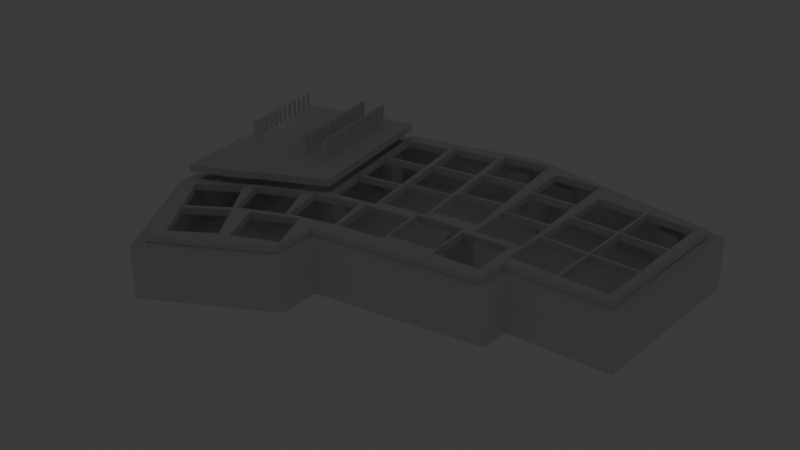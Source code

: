 # Source: Case_Plate.blend  (saved by Blender 4.0.36; exported with 4.5.12 LTS)
import bpy
from mathutils import Matrix  # noqa: F401  (used for matrix-valued properties, if any)

bpy.ops.wm.read_factory_settings(use_empty=True)
scene = bpy.context.scene
scene.name = 'Scene'

# ---- collections
col_collection = bpy.data.collections.new('Collection'); scene.collection.children.link(col_collection)

# ---- world
world_world = bpy.data.worlds.new('World'); scene.world = world_world
world_world.use_nodes = True; world_world.node_tree.nodes.clear()
_N = world_world.node_tree.nodes; _L = world_world.node_tree.links
n0 = _N.new('ShaderNodeOutputWorld'); n0.name = 'World Output'; n0.location = (300, 300)
n1 = _N.new('ShaderNodeBackground'); n1.name = 'Background'; n1.location = (10, 300)
n1.inputs[0].default_value = (0.05088, 0.05088, 0.05088, 1.0)
_L.new(n1.outputs[0], n0.inputs[0])
n0.is_active_output = True
world_world.color = (0.05088, 0.05088, 0.05088)
world_world.use_sun_shadow = False
world_world.sun_shadow_jitter_overblur = 0.0

# ---- lights
light_point = bpy.data.lights.new('Point', 'POINT')
light_point.transmission_factor = 0.0
light_point.use_soft_falloff = False
light_point.shadow_maximum_resolution = 0.006
light_point.use_absolute_resolution = True

# ---- meshes
me_cube_001 = bpy.data.meshes.new('Cube.001')
me_cube_001.from_pydata([(0.1891, -0.4831, -1.0), (0.1891, -0.4831, 1.0), (0.484, -0.6667, -1.0), (0.484, -0.6667, 1.0), (0.6637, -0.3315, -1.0), (0.6637, -0.3315, 1.0), (-0.02408, 0.4785, -1.0), (-0.02408, 0.4785, 1.0), (-0.5862, 0.3749, -1.0), (-0.5862, 0.3749, 1.0), (-0.5757, -0.1455, -1.0), (-0.5757, -0.1455, 1.0), (-0.2874, -0.1573, -1.0), (-0.2874, -0.1573, 1.0), (-0.2853, -0.2562, -1.0), (-0.2853, -0.2562, 1.0), (0.1932, -0.3386, -1.0), (0.1932, -0.3386, 1.0), (-0.5588, -0.1212, 1.0), (-0.5588, 0.03139, 1.0), (-0.5588, 0.03987, 1.0), (-0.5588, 0.1924, 1.0), (-0.5588, 0.2009, 1.0), (-0.4234, -0.1212, 1.0), (-0.4159, -0.1212, 1.0), (-0.4234, 0.03139, 1.0), (-0.4234, 0.03987, 1.0), (-0.4159, 0.03987, 1.0), (-0.4159, 0.03139, 1.0), (-0.5588, 0.3535, 1.0), (-0.4159, 0.1924, 1.0), (-0.4234, 0.1924, 1.0), (-0.4234, 0.2009, 1.0), (-0.2805, -0.1212, 1.0), (-0.2805, -0.06007, 1.0), (-0.2805, 0.03139, 1.0), (-0.2805, 0.03987, 1.0), (-0.4159, 0.3535, 1.0), (-0.4159, 0.2009, 1.0), (-0.4234, 0.3535, 1.0), (-0.273, -0.04666, 1.0), (-0.2426, -0.04907, 1.0), (-0.2805, 0.101, 1.0), (-0.2636, 0.1055, 1.0), (-0.2631, 0.114, 1.0), (-0.2805, 0.1924, 1.0), (-0.2805, 0.2009, 1.0), (-0.2536, 0.2662, 1.0), (-0.2531, 0.2746, 1.0), (-0.2805, 0.3535, 1.0), (-0.2437, 0.4268, 1.0), (-0.209, 0.1097, 1.0), (-0.1186, 0.2555, 1.0), (-0.1181, 0.264, 1.0), (-0.1086, 0.4162, 1.0), (-0.06366, 0.452, 1.0), (-0.2095, 0.1013, 1.0), (0.3216, -0.5193, 1.0), (0.3495, -0.5303, 1.0), (0.4617, -0.6156, 1.0), (0.5374, -0.4891, 1.0), (0.6196, -0.352, 1.0), (0.5439, -0.4784, 1.0), (0.1979, -0.4572, 1.0), (0.3271, -0.3551, 1.0), (0.3273, -0.3366, 1.0), (0.3767, -0.3799, 1.0), (0.424, -0.3851, 1.0), (0.4252, -0.4038, 1.0), (0.4316, -0.3931, 1.0), (0.4439, -0.3348, 1.0), (0.462, -0.3425, 1.0), (0.253, -0.3179, 1.0), (0.2916, -0.3166, 1.0), (0.3003, -0.3231, 1.0), (0.3243, -0.1686, 1.0), (0.3554, -0.1837, 1.0), (0.4791, -0.2457, 1.0), (0.5073, -0.2666, 1.0), (-0.2616, -0.226, 1.0), (-0.1254, -0.2184, 1.0), (-0.1265, -0.2366, 1.0), (-0.1207, -0.1429, 1.0), (0.03646, -0.1055, 1.0), (0.02416, -0.1304, 1.0), (0.01456, -0.2334, 1.0), (0.01762, -0.2566, 1.0), (-0.1131, -0.1423, 1.0), (-0.1201, -0.2174, 1.0), (0.1517, -0.2778, 1.0), (0.193, -0.1317, 1.0), (0.1705, -0.1267, 1.0), (0.1602, -0.2797, 1.0), (0.2915, -0.132, 1.0), (-0.2521, -0.0738, 1.0), (-0.1921, -0.05304, 1.0), (-0.198, -0.07807, 1.0), (-0.138, -0.05731, 1.0), (-0.1171, -0.08445, 1.0), (-0.1285, 0.09489, 1.0), (-0.128, 0.1033, 1.0), (-0.1223, -0.01807, 1.0), (-0.1059, -0.06571, 1.0), (0.0177, -0.06458, 1.0), (0.01179, -0.0393, 1.0), (-0.02306, 0.1203, 1.0), (-0.02202, 0.1287, 1.0), (-0.1034, 0.133, 1.0), (-0.1024, 0.1414, 1.0), (-0.08355, 0.2925, 1.0), (-0.02986, 0.284, 1.0), (-0.02881, 0.2924, 1.0), (-0.0825, 0.3009, 1.0), (0.03888, 0.08611, 1.0), (0.04006, 0.09448, 1.0), (0.03063, 0.1118, 1.0), (0.03168, 0.1202, 1.0), (0.05157, 0.2797, 1.0), (0.06241, 0.2535, 1.0), (0.02871, -0.08165, 1.0), (0.09243, 0.07655, 1.0), (0.09361, 0.08492, 1.0), (0.06124, 0.2452, 1.0), (0.05052, 0.2713, 1.0), (0.1514, -0.08845, 1.0), (0.1581, -0.1055, 1.0), (0.1816, 0.04478, 1.0), (0.1829, 0.05312, 1.0), (0.1726, 0.06224, 1.0), (0.1738, 0.07061, 1.0), (0.08359, 0.4042, 1.0), (0.07041, 0.4307, 1.0), (0.2064, 0.2034, 1.0), (0.2078, 0.2117, 1.0), (0.195, 0.2213, 1.0), (0.1961, 0.2297, 1.0), (0.2313, 0.362, 1.0), (0.2173, 0.3804, 1.0), (0.315, 0.01828, 1.0), (0.3163, 0.02663, 1.0), (0.3646, 0.3355, 1.0), (0.3398, 0.1769, 1.0), (0.3411, 0.1852, 1.0), (-0.5588, -0.1212, -1.0), (-0.5588, 0.03139, -1.0), (-0.5588, 0.03987, -1.0), (-0.5588, 0.1924, -1.0), (-0.5588, 0.2009, -1.0), (-0.4234, 0.03139, -1.0), (-0.4159, -0.1212, -1.0), (-0.4234, -0.1212, -1.0), (-0.4234, 0.03987, -1.0), (-0.4159, 0.03987, -1.0), (-0.4159, 0.03139, -1.0), (-0.5588, 0.3535, -1.0), (-0.4234, 0.1924, -1.0), (-0.4159, 0.1924, -1.0), (-0.4234, 0.2009, -1.0), (-0.4234, 0.3535, -1.0), (-0.4159, 0.2009, -1.0), (-0.2805, -0.1212, -1.0), (-0.2805, 0.03139, -1.0), (-0.2805, 0.03987, -1.0), (-0.2805, -0.02971, -1.0), (-0.4159, 0.3535, -1.0), (-0.2536, 0.2662, -1.0), (-0.2531, 0.2746, -1.0), (-0.2636, 0.1055, -1.0), (-0.2631, 0.114, -1.0), (-0.2805, 0.1924, -1.0), (-0.2805, 0.2009, -1.0), (-0.2805, 0.3535, -1.0), (-0.2437, 0.4268, -1.0), (-0.1821, 0.1076, -1.0), (-0.1826, 0.09915, -1.0), (-0.1181, 0.264, -1.0), (-0.06366, 0.452, -1.0), (-0.1086, 0.4162, -1.0), (-0.1186, 0.2555, -1.0), (-0.2426, -0.04907, -1.0), (-0.2674, 0.04458, -1.0), (-0.273, -0.04666, -1.0), (0.3216, -0.5193, -1.0), (0.3495, -0.5303, -1.0), (0.4617, -0.6156, -1.0), (0.6196, -0.352, -1.0), (0.5439, -0.4784, -1.0), (0.5374, -0.4891, -1.0), (0.1979, -0.4572, -1.0), (0.3767, -0.3799, -1.0), (0.424, -0.3851, -1.0), (0.4252, -0.4038, -1.0), (0.4316, -0.3931, -1.0), (0.4667, -0.3345, -1.0), (0.4439, -0.3348, -1.0), (0.3745, -0.3603, -1.0), (0.253, -0.3179, -1.0), (0.2916, -0.3166, -1.0), (0.3003, -0.3231, -1.0), (0.5073, -0.2666, -1.0), (0.4791, -0.2457, -1.0), (0.3554, -0.1837, -1.0), (0.3243, -0.1686, -1.0), (-0.2616, -0.226, -1.0), (-0.1254, -0.2184, -1.0), (-0.1265, -0.2366, -1.0), (-0.1201, -0.2174, -1.0), (0.01456, -0.2334, -1.0), (0.01762, -0.2566, -1.0), (0.03646, -0.1055, -1.0), (0.02416, -0.1304, -1.0), (0.1602, -0.2797, -1.0), (0.1517, -0.2778, -1.0), (0.193, -0.1317, -1.0), (0.1705, -0.1267, -1.0), (0.2915, -0.132, -1.0), (-0.2521, -0.0738, -1.0), (-0.138, -0.05731, -1.0), (-0.1342, 0.003646, -1.0), (-0.1223, -0.01807, -1.0), (-0.1171, -0.08445, -1.0), (-0.1285, 0.09489, -1.0), (-0.128, 0.1033, -1.0), (-0.1034, 0.133, -1.0), (-0.1024, 0.1414, -1.0), (0.0177, -0.06458, -1.0), (0.01179, -0.0393, -1.0), (-0.1059, -0.06571, -1.0), (-0.08355, 0.2925, -1.0), (-0.0825, 0.3009, -1.0), (0.02871, -0.08165, -1.0), (0.03888, 0.08611, -1.0), (0.04006, 0.09448, -1.0), (0.03063, 0.1118, -1.0), (0.03168, 0.1202, -1.0), (0.06241, 0.2535, -1.0), (0.06124, 0.2452, -1.0), (0.05052, 0.2713, -1.0), (0.05157, 0.2797, -1.0), (0.05858, 0.3359, -1.0), (0.1514, -0.08845, -1.0), (0.1581, -0.1055, -1.0), (0.1829, 0.05312, -1.0), (0.1738, 0.07061, -1.0), (0.1816, 0.04478, -1.0), (0.1726, 0.06224, -1.0), (0.07041, 0.4307, -1.0), (0.07511, 0.3439, -1.0), (0.08359, 0.4042, -1.0), (0.2064, 0.2034, -1.0), (0.2078, 0.2117, -1.0), (0.195, 0.2213, -1.0), (0.1961, 0.2297, -1.0), (0.2173, 0.3804, -1.0), (0.2313, 0.362, -1.0), (0.315, 0.01828, -1.0), (0.3163, 0.02663, -1.0), (0.3646, 0.3355, -1.0), (0.3398, 0.1769, -1.0), (0.3411, 0.1852, -1.0), (0.6508, -0.3556, 1.0), (0.3739, 0.3364, -1.0), (0.3497, 0.185, 1.0), (0.5313, -0.27, 1.0), (0.3799, 0.374, 1.0), (0.3799, 0.374, -1.0), (0.3497, 0.185, -1.0), (0.3493, 0.1824, -1.0), (0.3739, 0.3364, 1.0), (0.3493, 0.1824, 1.0), (0.2984, -0.1362, -1.0), (0.2984, -0.1362, 1.0), (0.3735, 0.3337, -1.0), (0.4825, -0.2351, -1.0), (0.6508, -0.3556, -1.0), (0.5313, -0.27, -1.0), (0.3735, 0.3337, 1.0), (0.4827, -0.2352, 1.0)], [], [(4, 5, 260, 274), (2, 3, 1, 0), (7, 6, 8, 9), (9, 8, 10, 11), (11, 10, 12, 13), (13, 12, 14, 15), (15, 14, 16, 17), (0, 1, 17, 16), (38, 37, 39, 32, 31, 26, 20, 19, 25, 23, 24, 28, 35, 34, 40, 43, 42, 36, 27, 30, 45, 46), (99, 100, 51, 56), (48, 47, 52, 53), (60, 62, 69, 68), (71, 70, 67, 69), (82, 80, 88, 87), (96, 95, 41, 94), (114, 113, 120, 121), (121, 120, 128, 127, 132, 133, 136, 137, 135, 134, 129), (122, 134, 135, 118, 123, 116, 106, 105, 115, 114), (111, 110, 123, 117), (133, 132, 141, 142), (149, 160, 163, 181, 179, 216, 203, 205, 204, 206, 207, 210, 209, 208, 212, 211, 197, 198, 195, 189, 196, 188, 0, 16, 14, 12, 10, 8, 6, 246, 176, 229, 238, 237, 228, 224, 234, 233, 223, 219, 218, 221, 222, 178, 175, 177, 172, 166, 165, 168, 173, 174, 167, 180, 162, 169, 156, 159, 170, 171, 164, 158, 154, 147, 157, 155, 146, 145, 144, 143, 150, 148, 153), (178, 165, 166, 175), (152, 162, 180, 181, 163, 161, 153, 148, 144, 145, 151, 155, 157, 158, 164, 159, 156), (192, 186, 187, 191), (193, 192, 190, 194), (222, 221, 174, 173), (258, 249, 250, 259), (116, 123, 237, 234), (234, 224, 108, 106, 116), (228, 109, 108, 224), (237, 123, 110, 109, 228), (135, 137, 253, 252), (118, 135, 252, 235), (247, 248, 130, 118, 235), (253, 137, 130, 248), (69, 62, 186, 192), (193, 199, 78, 71, 69, 192), (185, 61, 78, 199), (62, 61, 185, 186), (124, 128, 245, 240), (103, 124, 240, 225), (231, 113, 103, 225), (245, 128, 120, 113, 231), (58, 59, 184, 183), (191, 68, 58, 183), (187, 60, 68, 191), (59, 60, 187, 184), (79, 81, 205, 203), (216, 94, 79, 203), (220, 98, 96, 94, 216), (204, 205, 81, 80, 82, 98, 220), (179, 181, 40, 41, 95, 97, 217), (180, 167, 43, 40, 181), (174, 221, 99, 56, 43, 167), (210, 207, 85, 84, 119, 230), (88, 85, 207, 206), (227, 102, 87, 88, 206), (230, 119, 102, 227), (251, 129, 134), (232, 121, 243), (236, 114, 232), (251, 122, 236), (121, 129, 243), (232, 114, 121), (236, 122, 114), (251, 134, 122), (129, 251, 243), (255, 215, 93, 138), (215, 241, 125, 93), (241, 244, 126, 125), (244, 255, 138, 126), (90, 92, 211, 213), (92, 73, 197, 211), (73, 75, 202, 197), (75, 90, 213, 202), (214, 212, 89, 91), (212, 208, 86, 89), (208, 209, 83, 86), (209, 214, 91, 83), (196, 72, 63, 188), (200, 194, 70, 77), (189, 66, 64, 72, 196), (63, 57, 182, 188), (194, 190, 67, 70), (190, 195, 65, 67), (195, 198, 74, 65), (198, 201, 76, 74), (201, 200, 77, 76), (141, 132, 249, 258), (132, 127, 242, 249), (127, 139, 256, 242), (139, 141, 258, 256), (254, 136, 133, 250), (259, 250, 133, 142), (259, 142, 140, 257), (229, 176, 55, 112), (176, 246, 131, 55), (246, 239, 117, 131), (238, 111, 117), (239, 238, 117), (238, 229, 112, 111), (140, 136, 254, 257), (189, 182, 57, 66), (233, 115, 105, 107, 223), (115, 233, 226, 104), (104, 226, 219, 101), (107, 101, 219, 223), (148, 150, 23, 25), (150, 143, 18, 23), (143, 144, 19, 18), (144, 148, 25, 19), (146, 155, 31, 21), (155, 151, 26, 31), (151, 145, 20, 26), (145, 146, 21, 20), (157, 147, 22, 32), (147, 154, 29, 22), (154, 158, 39, 29), (158, 157, 32, 39), (162, 152, 27, 36), (156, 27, 152), (169, 30, 156), (169, 42, 45), (162, 36, 42), (156, 30, 27), (169, 45, 30), (169, 162, 42), (164, 171, 49, 37), (171, 170, 46, 49), (170, 159, 38, 46), (159, 164, 37, 38), (165, 178, 52, 47), (178, 222, 100, 52), (222, 173, 51, 100), (173, 168, 44, 51), (168, 165, 47, 44), (172, 177, 54, 50), (177, 175, 53, 54), (175, 166, 48, 53), (166, 172, 50, 48), (153, 161, 35, 28), (161, 163, 34, 35), (163, 160, 33, 34), (160, 149, 24, 33), (149, 153, 28, 24), (253, 248, 246, 6, 265, 261, 257, 254), (80, 81, 79, 94, 41, 40, 34, 33, 24, 23, 18, 19, 20, 21, 31, 32, 22, 29, 39, 37, 49, 46, 45, 42, 43, 56, 51, 44, 47, 48, 50, 54, 53, 52, 100, 99, 97, 95, 96, 98, 82, 87, 102, 119, 103, 113, 114, 115, 104, 101, 107, 105, 106, 108, 109, 110, 111, 112, 55, 131, 7, 9, 11, 13, 15, 17, 1, 63, 72, 64, 65, 74, 73, 92, 89, 86, 83, 84, 85, 88), (130, 131, 117, 123, 118), (248, 247, 239, 246), (7, 264, 265, 6), (245, 231, 232, 243, 251, 252, 253, 254, 250, 249, 242), (199, 193, 194, 200, 275, 274, 2, 0, 188, 182, 189, 195, 190, 192, 191, 183, 184, 187, 186, 185), (127, 128, 124, 103, 119, 84, 83, 91, 89, 92, 90, 75, 73, 74, 76, 77, 271, 93, 125, 126, 138, 139), (235, 252, 251, 236, 232, 231, 225, 240, 245, 242, 256, 255, 244, 241, 215, 270, 200, 201, 198, 197, 202, 213, 211, 212, 214, 209, 210, 230, 227, 206, 204, 220, 216, 179, 217, 218, 219, 226, 233, 234, 237, 238, 239, 247), (259, 215, 255, 256, 258), (141, 139, 138, 93, 142), (68, 69, 67, 65, 64, 66, 57, 63, 1, 3, 260, 263, 77, 70, 71, 78, 61, 62, 60, 59, 58), (218, 217, 97, 99, 221), (275, 200, 273), (263, 277, 271, 77), (271, 269, 142, 93), (267, 270, 215, 259), (270, 273, 200), (269, 262, 142), (276, 268, 140), (272, 266, 259, 257), (274, 275, 4), (274, 260, 3, 2), (263, 260, 5), (261, 272, 257), (266, 267, 259), (262, 276, 140, 142), (268, 264, 7, 131, 130, 137, 136, 140), (277, 273, 270, 271), (275, 273, 277, 263), (5, 4, 275, 263), (271, 270, 267, 269), (266, 272, 276, 262), (276, 272, 261, 265, 264, 268), (269, 267, 266, 262)])
_uv = me_cube_001.uv_layers.new(name='UVMap')
_uv.uv.foreach_set('vector', [0.375, 0.5, 0.625, 0.5, 0.625, 0.5179, 0.375, 0.5179, 0.375, 0.75, 0.625, 0.75, 0.625, 1.0, 0.375, 1.0, 0.625, 0.25, 0.375, 0.25, 0.375, 0.25, 0.625, 0.25, 0.625, 0.25, 0.375, 0.25, 0.375, 0.25, 0.625, 0.25, 0.625, 0.25, 0.375, 0.25, 0.375, 0.25, 0.625, 0.25, 0.625, 0.25, 0.375, 0.25, 0.375, 0.25, 0.625, 0.25, 0.625, 0.25, 0.375, 0.25, 0.375, 0.25, 0.625, 0.25, 0.375, 1.0, 0.625, 1.0, 0.625, 0.25, 0.375, 0.25, 0.625, 0.2546, 0.625, 0.2521, 0.625, 0.252, 0.625, 0.2544, 0.625, 0.2544, 0.625, 0.2537, 0.625, 0.2505, 0.625, 0.2505, 0.625, 0.2536, 0.625, 0.2505, 0.625, 0.2506, 0.625, 0.2537, 0.625, 0.2581, 0.625, 0.2551, 0.625, 0.2559, 0.625, 0.2597, 0.625, 0.259, 0.625, 0.2583, 0.625, 0.2539, 0.625, 0.2546, 0.625, 0.2586, 0.625, 0.2585, 0.625, 0.2667, 0.625, 0.2667, 0.625, 0.2622, 0.625, 0.2622, 0.625, 0.2576, 0.625, 0.2578, 0.625, 0.2621, 0.625, 0.2617, 0.625, 0.6337, 0.625, 0.6244, 0.625, 0.6002, 0.625, 0.6159, 0.625, 0.5303, 0.625, 0.5256, 0.625, 0.594, 0.625, 0.6002, 0.625, 0.2588, 0.625, 0.252, 0.625, 0.2523, 0.625, 0.2595, 0.625, 0.2581, 0.625, 0.2598, 0.625, 0.2572, 0.625, 0.2556, 0.625, 0.2775, 0.625, 0.278, 0.625, 0.2813, 0.625, 0.2806, 0.625, 0.2806, 0.625, 0.2813, 0.625, 0.2828, 0.625, 0.2832, 0.625, 0.2685, 0.625, 0.2678, 0.625, 0.2551, 0.625, 0.2536, 0.625, 0.267, 0.625, 0.2676, 0.625, 0.2818, 0.625, 0.267, 0.625, 0.2676, 0.625, 0.267, 0.625, 0.2664, 0.625, 0.2649, 0.625, 0.2753, 0.625, 0.2721, 0.625, 0.2724, 0.625, 0.2758, 0.625, 0.2775, 0.625, 0.2623, 0.625, 0.2628, 0.625, 0.2649, 0.625, 0.2643, 0.625, 0.2678, 0.625, 0.2685, 0.625, 0.2546, 0.625, 0.2545, 0.375, 0.2506, 0.375, 0.2521, 0.375, 0.2563, 0.375, 0.2559, 0.375, 0.2572, 0.375, 0.2556, 0.375, 0.2501, 0.375, 0.2508, 0.375, 0.252, 0.375, 0.2523, 0.375, 0.2587, 0.375, 0.2788, 0.375, 0.2808, 0.375, 0.2542, 0.375, 0.2838, 0.375, 0.2897, 0.375, 0.5089, 0.375, 0.524, 0.375, 0.5808, 0.375, 0.6088, 0.375, 0.4683, 0.375, 0.8773, 0.375, 1.0, 0.375, 0.25, 0.375, 0.25, 0.375, 0.25, 0.375, 0.25, 0.375, 0.25, 0.375, 0.25, 0.375, 0.2521, 0.375, 0.2515, 0.375, 0.2607, 0.375, 0.2643, 0.375, 0.2649, 0.375, 0.2612, 0.375, 0.2672, 0.375, 0.2753, 0.375, 0.2758, 0.375, 0.2674, 0.375, 0.2663, 0.375, 0.266, 0.375, 0.2667, 0.375, 0.2667, 0.375, 0.2621, 0.375, 0.2617, 0.375, 0.2533, 0.375, 0.2507, 0.375, 0.2576, 0.375, 0.2578, 0.375, 0.2598, 0.375, 0.2636, 0.375, 0.2636, 0.375, 0.2597, 0.375, 0.2589, 0.375, 0.2583, 0.375, 0.2586, 0.375, 0.2546, 0.375, 0.2546, 0.375, 0.2585, 0.375, 0.254, 0.375, 0.2521, 0.375, 0.252, 0.375, 0.2506, 0.375, 0.2507, 0.375, 0.2544, 0.375, 0.2544, 0.375, 0.2507, 0.375, 0.2505, 0.375, 0.2505, 0.375, 0.2501, 0.375, 0.2505, 0.375, 0.2536, 0.375, 0.2537, 0.375, 0.2621, 0.375, 0.2578, 0.375, 0.2576, 0.375, 0.2617, 0.375, 0.2539, 0.375, 0.2583, 0.375, 0.2589, 0.375, 0.2559, 0.375, 0.2563, 0.375, 0.2581, 0.375, 0.2537, 0.375, 0.2536, 0.375, 0.2505, 0.375, 0.2505, 0.375, 0.2537, 0.375, 0.2544, 0.375, 0.2544, 0.375, 0.252, 0.375, 0.2521, 0.375, 0.2546, 0.375, 0.2546, 0.375, 0.6002, 0.375, 0.6244, 0.375, 0.6337, 0.375, 0.6159, 0.375, 0.5197, 0.375, 0.6002, 0.375, 0.594, 0.375, 0.5256, 0.375, 0.2667, 0.375, 0.2667, 0.375, 0.2636, 0.375, 0.2636, 0.375, 0.2546, 0.375, 0.2685, 0.375, 0.2678, 0.375, 0.2545, 0.0, 0.0, 0.0, 0.0, 0.0, 0.0, 0.0, 0.0, 0.0, 0.0, 0.0, 0.0, 0.0, 0.0, 0.0, 0.0, 0.0, 0.0, 0.0, 0.0, 0.0, 0.0, 0.0, 0.0, 0.0, 0.0, 0.0, 0.0, 0.0, 0.0, 0.0, 0.0, 0.0, 0.0, 0.0, 0.0, 0.0, 0.0, 0.0, 0.0, 0.0, 0.0, 0.0, 0.0, 0.0, 0.0, 0.0, 0.0, 0.0, 0.0, 0.0, 0.0, 0.0, 0.0, 0.0, 0.0, 0.0, 0.0, 0.0, 0.0, 0.0, 0.0, 0.0, 0.0, 0.0, 0.0, 0.0, 0.0, 0.0, 0.0, 0.0, 0.0, 0.0, 0.0, 0.0, 0.0, 0.0, 0.0, 0.0, 0.0, 0.0, 0.0, 0.0, 0.0, 0.0, 0.0, 0.0, 0.0, 0.0, 0.0, 0.0, 0.0, 0.0, 0.0, 0.0, 0.0, 0.0, 0.0, 0.0, 0.0, 0.0, 0.0, 0.0, 0.0, 0.0, 0.0, 0.0, 0.0, 0.0, 0.0, 0.0, 0.0, 0.0, 0.0, 0.0, 0.0, 0.0, 0.0, 0.0, 0.0, 0.0, 0.0, 0.0, 0.0, 0.0, 0.0, 0.0, 0.0, 0.0, 0.0, 0.0, 0.0, 0.0, 0.0, 0.0, 0.0, 0.0, 0.0, 0.0, 0.0, 0.0, 0.0, 0.0, 0.0, 0.0, 0.0, 0.0, 0.0, 0.0, 0.0, 0.0, 0.0, 0.0, 0.0, 0.0, 0.0, 0.0, 0.0, 0.0, 0.0, 0.0, 0.0, 0.0, 0.0, 0.0, 0.0, 0.0, 0.0, 0.0, 0.0, 0.0, 0.0, 0.0, 0.0, 0.0, 0.0, 0.0, 0.0, 0.0, 0.0, 0.0, 0.0, 0.0, 0.0, 0.0, 0.0, 0.0, 0.0, 0.0, 0.0, 0.0, 0.0, 0.0, 0.0, 0.0, 0.0, 0.0, 0.0, 0.0, 0.0, 0.0, 0.0, 0.0, 0.0, 0.0, 0.0, 0.0, 0.0, 0.0, 0.0, 0.0, 0.0, 0.0, 0.0, 0.0, 0.0, 0.0, 0.0, 0.0, 0.0, 0.0, 0.0, 0.0, 0.0, 0.0, 0.0, 0.0, 0.0, 0.0, 0.0, 0.0, 0.0, 0.0, 0.0, 0.0, 0.0, 0.0, 0.0, 0.0, 0.0, 0.0, 0.0, 0.0, 0.0, 0.0, 0.0, 0.0, 0.0, 0.0, 0.0, 0.0, 0.0, 0.0, 0.0, 0.0, 0.0, 0.0, 0.0, 0.0, 0.0, 0.0, 0.0, 0.0, 0.0, 0.0, 0.0, 0.0, 0.0, 0.0, 0.0, 0.0, 0.0, 0.0, 0.0, 0.0, 0.0, 0.0, 0.0, 0.0, 0.0, 0.0, 0.0, 0.0, 0.0, 0.0, 0.0, 0.375, 0.2676, 0.625, 0.2818, 0.625, 0.2676, 0.375, 0.2775, 0.625, 0.2806, 0.375, 0.2818, 0.375, 0.267, 0.625, 0.2775, 0.375, 0.2775, 0.375, 0.2676, 0.625, 0.267, 0.375, 0.267, 0.625, 0.2806, 0.625, 0.2818, 0.375, 0.2818, 0.375, 0.2775, 0.625, 0.2775, 0.625, 0.2806, 0.375, 0.267, 0.625, 0.267, 0.625, 0.2775, 0.375, 0.2676, 0.625, 0.2676, 0.625, 0.267, 0.625, 0.2818, 0.375, 0.2676, 0.375, 0.2818, 0.375, 0.2573, 0.375, 0.2754, 0.625, 0.2754, 0.625, 0.2573, 0.375, 0.3013, 0.375, 0.3087, 0.625, 0.3087, 0.625, 0.3013, 0.375, 0.3087, 0.375, 0.2843, 0.625, 0.2843, 0.625, 0.3087, 0.375, 0.2843, 0.375, 0.2573, 0.625, 0.2573, 0.625, 0.2843, 0.625, 0.3203, 0.625, 0.2897, 0.375, 0.2897, 0.375, 0.3203, 0.625, 0.2897, 0.625, 0.5089, 0.375, 0.5089, 0.375, 0.2897, 0.625, 0.5089, 0.625, 0.3312, 0.375, 0.3312, 0.375, 0.5089, 0.625, 0.3312, 0.625, 0.3203, 0.375, 0.3203, 0.375, 0.3312, 0.375, 0.315, 0.375, 0.2838, 0.625, 0.2838, 0.625, 0.315, 0.375, 0.2838, 0.375, 0.2542, 0.625, 0.2542, 0.625, 0.2838, 0.375, 0.2542, 0.375, 0.2808, 0.625, 0.2808, 0.625, 0.2542, 0.375, 0.2832, 0.375, 0.315, 0.625, 0.315, 0.625, 0.2832, 0.375, 0.4683, 0.625, 0.4683, 0.625, 0.8773, 0.375, 0.8773, 0.375, 0.4094, 0.375, 0.5256, 0.625, 0.5256, 0.625, 0.4094, 0.375, 0.6088, 0.625, 0.6088, 0.625, 0.584, 0.625, 0.4683, 0.375, 0.4683, 0.625, 0.8773, 0.625, 0.8514, 0.375, 0.8514, 0.375, 0.8773, 0.375, 0.5256, 0.375, 0.594, 0.625, 0.594, 0.625, 0.5256, 0.375, 0.594, 0.375, 0.5808, 0.625, 0.5524, 0.625, 0.594, 0.375, 0.5808, 0.375, 0.524, 0.625, 0.524, 0.625, 0.5524, 0.375, 0.524, 0.375, 0.3446, 0.625, 0.3446, 0.625, 0.524, 0.375, 0.3446, 0.375, 0.4094, 0.625, 0.4094, 0.625, 0.3446, 0.625, 0.2546, 0.625, 0.2685, 0.375, 0.2685, 0.375, 0.2546, 0.625, 0.2685, 0.625, 0.2832, 0.375, 0.2832, 0.375, 0.2685, 0.625, 0.2832, 0.625, 0.257, 0.375, 0.257, 0.375, 0.2832, 0.625, 0.257, 0.625, 0.2546, 0.375, 0.2546, 0.375, 0.257, 0.375, 0.2551, 0.625, 0.2551, 0.625, 0.2678, 0.375, 0.2678, 0.375, 0.2545, 0.375, 0.2678, 0.625, 0.2678, 0.625, 0.2545, 0.375, 0.2545, 0.625, 0.2545, 0.625, 0.2525, 0.375, 0.2525, 0.375, 0.2607, 0.375, 0.2515, 0.625, 0.2515, 0.625, 0.2607, 0.375, 0.2515, 0.375, 0.2521, 0.625, 0.2521, 0.625, 0.2515, 0.375, 0.2521, 0.375, 0.26, 0.625, 0.2643, 0.625, 0.2521, 0.375, 0.2643, 0.625, 0.2623, 0.625, 0.2643, 0.375, 0.26, 0.375, 0.2643, 0.625, 0.2643, 0.375, 0.2643, 0.375, 0.2607, 0.625, 0.2607, 0.625, 0.2623, 0.625, 0.2525, 0.625, 0.2551, 0.375, 0.2551, 0.375, 0.2525, 0.375, 0.6088, 0.375, 0.8514, 0.625, 0.8514, 0.625, 0.6088, 0.375, 0.2758, 0.625, 0.2758, 0.625, 0.2724, 0.625, 0.2674, 0.375, 0.2674, 0.625, 0.2758, 0.375, 0.2758, 0.375, 0.2806, 0.625, 0.2806, 0.625, 0.2806, 0.375, 0.2806, 0.375, 0.2663, 0.625, 0.2663, 0.625, 0.2674, 0.625, 0.2663, 0.375, 0.2663, 0.375, 0.2674, 0.375, 0.2536, 0.375, 0.2505, 0.625, 0.2505, 0.625, 0.2536, 0.375, 0.2505, 0.375, 0.2501, 0.625, 0.2501, 0.625, 0.2505, 0.375, 0.2501, 0.375, 0.2505, 0.625, 0.2505, 0.625, 0.2501, 0.375, 0.2505, 0.375, 0.2536, 0.625, 0.2536, 0.625, 0.2505, 0.375, 0.2507, 0.375, 0.2544, 0.625, 0.2544, 0.625, 0.2507, 0.375, 0.2544, 0.375, 0.2537, 0.625, 0.2537, 0.625, 0.2544, 0.375, 0.2537, 0.375, 0.2505, 0.625, 0.2505, 0.625, 0.2537, 0.375, 0.2505, 0.375, 0.2507, 0.625, 0.2507, 0.625, 0.2505, 0.375, 0.2544, 0.375, 0.2507, 0.625, 0.2507, 0.625, 0.2544, 0.375, 0.2507, 0.375, 0.2506, 0.625, 0.2506, 0.625, 0.2507, 0.375, 0.2506, 0.375, 0.252, 0.625, 0.252, 0.625, 0.2506, 0.375, 0.252, 0.375, 0.2544, 0.625, 0.2544, 0.625, 0.252, 0.375, 0.2583, 0.375, 0.2539, 0.625, 0.2539, 0.625, 0.2583, 0.375, 0.2546, 0.625, 0.2539, 0.375, 0.2539, 0.375, 0.2586, 0.625, 0.2546, 0.375, 0.2546, 0.375, 0.2586, 0.625, 0.259, 0.625, 0.2586, 0.375, 0.2583, 0.625, 0.2583, 0.625, 0.259, 0.375, 0.2546, 0.625, 0.2546, 0.625, 0.2539, 0.375, 0.2586, 0.625, 0.2586, 0.625, 0.2546, 0.375, 0.2586, 0.375, 0.2583, 0.625, 0.259, 0.375, 0.2521, 0.375, 0.254, 0.625, 0.254, 0.625, 0.2521, 0.375, 0.254, 0.375, 0.2585, 0.625, 0.2585, 0.625, 0.254, 0.375, 0.2585, 0.375, 0.2546, 0.625, 0.2546, 0.625, 0.2585, 0.375, 0.2546, 0.375, 0.2521, 0.625, 0.2521, 0.625, 0.2546, 0.375, 0.2578, 0.375, 0.2621, 0.625, 0.2621, 0.625, 0.2578, 0.375, 0.2621, 0.375, 0.2667, 0.625, 0.2667, 0.625, 0.2621, 0.375, 0.2667, 0.375, 0.2636, 0.625, 0.2622, 0.625, 0.2667, 0.375, 0.2636, 0.375, 0.2598, 0.625, 0.2598, 0.625, 0.2622, 0.375, 0.2598, 0.375, 0.2578, 0.625, 0.2578, 0.625, 0.2598, 0.375, 0.2507, 0.375, 0.2533, 0.625, 0.2533, 0.625, 0.2507, 0.375, 0.2533, 0.375, 0.2617, 0.625, 0.2617, 0.625, 0.2533, 0.375, 0.2617, 0.375, 0.2576, 0.625, 0.2576, 0.625, 0.2617, 0.375, 0.2576, 0.375, 0.2507, 0.625, 0.2507, 0.625, 0.2576, 0.375, 0.2537, 0.375, 0.2581, 0.625, 0.2581, 0.625, 0.2537, 0.375, 0.2581, 0.375, 0.2563, 0.625, 0.2551, 0.625, 0.2581, 0.375, 0.2563, 0.375, 0.2521, 0.625, 0.2521, 0.625, 0.2551, 0.375, 0.2521, 0.375, 0.2506, 0.625, 0.2506, 0.625, 0.2521, 0.375, 0.2506, 0.375, 0.2537, 0.625, 0.2537, 0.625, 0.2506, 0.375, 0.2536, 0.375, 0.2542, 0.375, 0.2521, 0.375, 0.25, 0.375, 0.25, 0.375, 0.2523, 0.375, 0.2525, 0.375, 0.2551, 0.625, 0.252, 0.625, 0.2508, 0.625, 0.2501, 0.625, 0.2556, 0.625, 0.2572, 0.625, 0.2559, 0.625, 0.2551, 0.625, 0.2521, 0.625, 0.2506, 0.625, 0.2505, 0.625, 0.2501, 0.625, 0.2505, 0.625, 0.2505, 0.625, 0.2507, 0.625, 0.2544, 0.625, 0.2544, 0.625, 0.2507, 0.625, 0.2506, 0.625, 0.252, 0.625, 0.2521, 0.625, 0.254, 0.625, 0.2585, 0.625, 0.2586, 0.625, 0.259, 0.625, 0.2597, 0.625, 0.2622, 0.625, 0.2622, 0.625, 0.2598, 0.625, 0.2578, 0.625, 0.2576, 0.625, 0.2507, 0.625, 0.2533, 0.625, 0.2617, 0.625, 0.2621, 0.625, 0.2667, 0.625, 0.2667, 0.625, 0.2634, 0.625, 0.2598, 0.625, 0.2581, 0.625, 0.2636, 0.625, 0.2588, 0.625, 0.2595, 0.625, 0.2658, 0.625, 0.2827, 0.625, 0.2813, 0.625, 0.278, 0.625, 0.2775, 0.625, 0.2758, 0.625, 0.2806, 0.625, 0.2663, 0.625, 0.2674, 0.625, 0.2724, 0.625, 0.2721, 0.625, 0.2672, 0.625, 0.2612, 0.625, 0.2628, 0.625, 0.2623, 0.625, 0.2607, 0.625, 0.2515, 0.625, 0.2521, 0.625, 0.25, 0.625, 0.25, 0.625, 0.25, 0.625, 0.25, 0.625, 0.25, 0.625, 0.25, 0.625, 1.0, 0.625, 0.8773, 0.625, 0.4683, 0.625, 0.584, 0.625, 0.5524, 0.625, 0.524, 0.625, 0.5089, 0.625, 0.2897, 0.625, 0.2838, 0.625, 0.2542, 0.625, 0.2808, 0.625, 0.2788, 0.625, 0.2587, 0.625, 0.2523, 0.625, 0.2542, 0.625, 0.2521, 0.625, 0.2643, 0.625, 0.2649, 0.625, 0.2664, 0.375, 0.2542, 0.375, 0.2593, 0.375, 0.26, 0.375, 0.2521, 0.625, 0.25, 0.625, 0.25, 0.375, 0.25, 0.375, 0.25, 0.375, 0.2828, 0.375, 0.278, 0.375, 0.2775, 0.375, 0.2818, 0.375, 0.2676, 0.375, 0.267, 0.375, 0.2536, 0.375, 0.2551, 0.375, 0.2678, 0.375, 0.2685, 0.375, 0.2832, 0.375, 0.4324, 0.375, 0.5197, 0.375, 0.5256, 0.375, 0.3625, 0.375, 0.4014, 0.375, 0.5179, 0.375, 0.75, 0.375, 1.0, 0.375, 0.8773, 0.375, 0.8514, 0.375, 0.6088, 0.375, 0.5808, 0.375, 0.594, 0.375, 0.6002, 0.375, 0.6159, 0.375, 0.8252, 0.375, 0.7513, 0.375, 0.6337, 0.375, 0.6244, 0.375, 0.5178, 0.625, 0.2832, 0.625, 0.2828, 0.625, 0.3049, 0.625, 0.2813, 0.625, 0.2827, 0.625, 0.2788, 0.625, 0.2832, 0.625, 0.315, 0.625, 0.2838, 0.625, 0.2897, 0.625, 0.3203, 0.625, 0.3312, 0.625, 0.5089, 0.625, 0.524, 0.625, 0.3446, 0.625, 0.3539, 0.625, 0.3033, 0.625, 0.3013, 0.625, 0.3087, 0.625, 0.2843, 0.625, 0.2573, 0.625, 0.257, 0.375, 0.2664, 0.375, 0.267, 0.375, 0.2676, 0.375, 0.267, 0.375, 0.2775, 0.375, 0.278, 0.375, 0.2813, 0.375, 0.3049, 0.375, 0.2828, 0.375, 0.2832, 0.375, 0.257, 0.375, 0.2573, 0.375, 0.2843, 0.375, 0.3087, 0.375, 0.3255, 0.375, 0.3286, 0.375, 0.4094, 0.375, 0.3446, 0.375, 0.524, 0.375, 0.5089, 0.375, 0.3312, 0.375, 0.3203, 0.375, 0.2897, 0.375, 0.2838, 0.375, 0.315, 0.375, 0.2808, 0.375, 0.2788, 0.375, 0.2827, 0.375, 0.2658, 0.375, 0.2523, 0.375, 0.252, 0.375, 0.2636, 0.375, 0.2556, 0.375, 0.2572, 0.375, 0.2634, 0.375, 0.266, 0.375, 0.2663, 0.375, 0.2806, 0.375, 0.2758, 0.375, 0.2753, 0.375, 0.2649, 0.375, 0.2643, 0.375, 0.26, 0.375, 0.2593, 0.375, 0.2567, 0.375, 0.2754, 0.375, 0.2573, 0.375, 0.257, 0.375, 0.2546, 0.625, 0.2546, 0.625, 0.257, 0.625, 0.2573, 0.625, 0.2676, 0.625, 0.2567, 0.625, 0.6159, 0.625, 0.6002, 0.625, 0.594, 0.625, 0.5524, 0.625, 0.584, 0.625, 0.6088, 0.625, 0.8514, 0.625, 0.8773, 0.625, 1.0, 0.625, 0.75, 0.625, 0.4552, 0.625, 0.4159, 0.625, 0.4094, 0.625, 0.5256, 0.625, 0.5303, 0.625, 0.4324, 0.625, 0.5178, 0.625, 0.6244, 0.625, 0.6337, 0.625, 0.7513, 0.625, 0.8252, 0.375, 0.266, 0.375, 0.2634, 0.0, 0.0, 0.0, 0.0, 0.0, 0.0, 0.375, 0.3823, 0.375, 0.3625, 0.375, 0.3603, 0.625, 0.3924, 0.625, 0.3747, 0.625, 0.3229, 0.625, 0.3766, 0.625, 0.3229, 0.625, 0.2586, 0.625, 0.2567, 0.625, 0.3209, 0.375, 0.2578, 0.375, 0.2711, 0.375, 0.2676, 0.375, 0.2567, 0.375, 0.2711, 0.375, 0.3603, 0.375, 0.3625, 0.625, 0.2586, 0.625, 0.2582, 0.625, 0.2567, 0.625, 0.2526, 0.625, 0.2522, 0.625, 0.2524, 0.375, 0.2519, 0.375, 0.2576, 0.375, 0.2567, 0.375, 0.2517, 0.375, 0.5179, 0.375, 0.4014, 0.375, 0.5, 0.375, 0.5179, 0.625, 0.5179, 0.625, 0.75, 0.375, 0.75, 0.625, 0.4159, 0.625, 0.4552, 0.625, 0.4324, 0.375, 0.2516, 0.375, 0.2519, 0.375, 0.2517, 0.375, 0.2576, 0.375, 0.2578, 0.375, 0.2567, 0.625, 0.2582, 0.625, 0.2526, 0.625, 0.2524, 0.625, 0.2567, 0.625, 0.2516, 0.625, 0.25, 0.625, 0.25, 0.625, 0.2521, 0.625, 0.2542, 0.625, 0.2536, 0.625, 0.2551, 0.625, 0.2517, 0.625, 0.3747, 0.375, 0.3603, 0.375, 0.2711, 0.625, 0.3229, 0.375, 0.3823, 0.375, 0.3603, 0.625, 0.3747, 0.625, 0.3924, 0.625, 0.4324, 0.375, 0.5, 0.375, 0.3823, 0.625, 0.4159, 0.625, 0.3229, 0.375, 0.2711, 0.375, 0.2578, 0.625, 0.2586, 0.375, 0.2576, 0.375, 0.2519, 0.625, 0.2526, 0.625, 0.2582, 0.625, 0.2526, 0.375, 0.2519, 0.375, 0.2516, 0.375, 0.25, 0.625, 0.25, 0.625, 0.2516, 0.625, 0.2586, 0.375, 0.2578, 0.375, 0.2576, 0.625, 0.2582])
me_cube_001.update()
me_cube_002 = bpy.data.meshes.new('Cube.002')
me_cube_002.from_pydata([(0.05617, -0.4913, -3.28), (-0.419, -0.1792, 3.846), (0.6709, 0.317, -3.28), (-0.7074, -0.1674, 3.846), (0.3971, -0.7036, -3.28), (-0.7191, 0.412, 3.846), (0.5964, -0.3318, -3.28), (-0.1222, 0.5221, 3.846), (0.06007, -0.3565, 3.846), (-0.1222, 0.5221, -3.28), (-0.417, -0.2743, 3.846), (-0.7191, 0.412, -3.28), (-0.7074, -0.1674, -3.28), (0.5964, -0.3318, 3.846), (-0.419, -0.1792, -3.28), (0.3971, -0.7036, 3.846), (-0.417, -0.2743, -3.28), (0.6709, 0.317, 3.846), (0.06007, -0.3565, -3.28), (0.05617, -0.4913, 3.846), (0.08971, -0.4733, -3.28), (-0.3867, -0.1475, 3.846), (0.6349, 0.2922, -3.28), (-0.6751, -0.1357, 3.846), (0.3846, -0.657, -3.28), (-0.6855, 0.3847, 3.846), (0.5643, -0.3217, -3.28), (-0.1234, 0.4883, 3.846), (0.09389, -0.3288, 3.846), (-0.1234, 0.4883, -3.28), (-0.3846, -0.2464, 3.846), (-0.6855, 0.3847, -3.28), (-0.6751, -0.1357, -3.28), (0.5643, -0.3217, 3.846), (-0.3867, -0.1475, -3.28), (0.3846, -0.657, 3.846), (-0.3846, -0.2464, -3.28), (0.6349, 0.2922, 3.846), (0.09389, -0.3288, -3.28), (0.08971, -0.4733, 3.846), (0.08971, -0.4733, -2.098), (0.3846, -0.657, -2.098), (0.5643, -0.3217, -2.098), (-0.6855, 0.3847, -2.098), (-0.6751, -0.1357, -2.098), (-0.3867, -0.1475, -2.098), (-0.3846, -0.2464, -2.098), (0.09389, -0.3288, -2.098), (0.6349, 0.2922, -2.098), (-0.1234, 0.4883, -2.098), (-0.6613, 0.2167, 2.802), (-0.6613, 0.2167, -0.8602), (-0.6613, 0.1422, 2.802), (-0.6613, 0.1422, -0.8602), (-0.6918, 0.2167, 2.802), (-0.6918, 0.2167, -0.8602), (-0.6918, 0.1422, 2.802), (-0.6918, 0.1422, -0.8602), (0.629, 0.2107, 2.802), (0.629, 0.2107, -0.8602), (0.6199, 0.1368, 2.802), (0.6199, 0.1368, -0.8602), (0.5987, 0.2154, 2.802), (0.5987, 0.2154, -0.8602), (0.5897, 0.1415, 2.802), (0.5897, 0.1415, -0.8602), (0.5812, -0.2065, 2.802), (0.5812, -0.2065, -0.8602), (0.5721, -0.2803, 2.802), (0.5721, -0.2803, -0.8602), (0.5509, -0.2018, 2.802), (0.5509, -0.2018, -0.8602), (0.5419, -0.2756, 2.802), (0.5419, -0.2756, -0.8602), (0.1097, -0.4562, 2.802), (0.1097, -0.4562, -0.8602), (0.1681, -0.4913, 2.802), (0.1681, -0.4913, -0.8602), (0.09534, -0.4866, 2.802), (0.09534, -0.4866, -0.8602), (0.1537, -0.5217, 2.802), (0.1537, -0.5217, -0.8602), (-0.3208, -0.2273, 2.802), (-0.3208, -0.2273, -0.8602), (-0.2555, -0.2389, 2.802), (-0.2555, -0.2389, -0.8602), (-0.3255, -0.2613, 2.802), (-0.3255, -0.2613, -0.8602), (-0.2602, -0.2728, 2.802), (-0.2602, -0.2728, -0.8602), (-0.00401, -0.2821, 2.802), (-0.00401, -0.2821, -0.8602), (0.06132, -0.2937, 2.802), (0.06132, -0.2937, -0.8602), (-0.00874, -0.3161, 2.802), (-0.00874, -0.3161, -0.8602), (0.05659, -0.3277, 2.802), (0.05659, -0.3277, -0.8602), (0.3213, -0.5835, 2.802), (0.3213, -0.5835, -0.8602), (0.3788, -0.6203, 2.802), (0.3788, -0.6203, -0.8602), (0.3062, -0.6135, 2.802), (0.3062, -0.6135, -0.8602), (0.3638, -0.6502, 2.802), (0.3638, -0.6502, -0.8602), (0.5151, 0.329, 2.802), (0.5151, 0.329, -0.8602), (0.5797, 0.3126, 2.802), (0.5797, 0.3126, -0.8602), (0.5085, 0.2954, 2.802), (0.5085, 0.2954, -0.8602), (0.573, 0.2791, 2.802), (0.573, 0.2791, -0.8602), (-0.09471, 0.4947, 2.802), (-0.09471, 0.4947, -0.8602), (-0.03019, 0.4784, 2.802), (-0.03019, 0.4784, -0.8602), (-0.1014, 0.4612, 2.802), (-0.1014, 0.4612, -0.8602), (-0.03688, 0.4448, 2.802), (-0.03688, 0.4448, -0.8602), (-0.6141, 0.4042, 2.802), (-0.6141, 0.4042, -0.8602), (-0.5489, 0.4166, 2.802), (-0.5489, 0.4166, -0.8602), (-0.609, 0.3702, 2.802), (-0.609, 0.3702, -0.8602), (-0.5438, 0.3827, 2.802), (-0.5438, 0.3827, -0.8602), (-0.2562, 0.4727, 2.802), (-0.2562, 0.4727, -0.8602), (-0.191, 0.4852, 2.802), (-0.191, 0.4852, -0.8602), (-0.2511, 0.4388, 2.802), (-0.2511, 0.4388, -0.8602), (-0.1859, 0.4513, 2.802), (-0.1859, 0.4513, -0.8602), (-0.2126, -0.01493, 2.802), (-0.2126, -0.01493, -0.8602), (-0.1468, -0.02152, 2.802), (-0.1468, -0.02152, -0.8602), (-0.2153, -0.04919, 2.802), (-0.2153, -0.04919, -0.8602), (-0.1495, -0.05579, 2.802), (-0.1495, -0.05579, -0.8602), (0.2557, 0.2449, 2.802), (0.2557, 0.2449, -0.8602), (0.2672, 0.3183, 2.802), (0.2672, 0.3183, -0.8602), (0.2858, 0.2389, 2.802), (0.2858, 0.2389, -0.8602), (0.2973, 0.3123, 2.802), (0.2973, 0.3123, -0.8602), (0.1984, -0.1121, 2.802), (0.1984, -0.1121, -0.8602), (0.2099, -0.03875, 2.802), (0.2099, -0.03875, -0.8602), (0.2284, -0.1181, 2.802), (0.2284, -0.1181, -0.8602), (0.2399, -0.04473, 2.802), (0.2399, -0.04473, -0.8602), (-0.4621, -0.151, 2.802), (-0.4621, -0.151, -0.8602), (-0.5283, -0.1499, 2.802), (-0.5283, -0.1499, -0.8602), (-0.4617, -0.1166, 2.802), (-0.4617, -0.1166, -0.8602), (-0.5278, -0.1155, 2.802), (-0.5278, -0.1155, -0.8602), (-0.1765, 0.3913, 2.802), (-0.1765, 0.3913, -0.8602), (-0.1819, 0.317, 2.802), (-0.1819, 0.317, -0.8602), (-0.2069, 0.3941, 2.802), (-0.2069, 0.3941, -0.8602), (-0.2123, 0.3199, 2.802), (-0.2123, 0.3199, -0.8602), (-0.6613, 0.2167, -2.69), (-0.6613, 0.1422, -2.69), (-0.6918, 0.1422, -2.69), (-0.6918, 0.2167, -2.69), (0.629, 0.2107, -2.69), (0.6199, 0.1368, -2.69), (0.5897, 0.1415, -2.69), (0.5987, 0.2154, -2.69), (0.5812, -0.2065, -2.69), (0.5721, -0.2803, -2.69), (0.5419, -0.2756, -2.69), (0.5509, -0.2018, -2.69), (0.1097, -0.4562, -2.69), (0.1681, -0.4913, -2.69), (0.1537, -0.5217, -2.69), (0.09534, -0.4866, -2.69), (-0.3208, -0.2273, -2.69), (-0.2555, -0.2389, -2.69), (-0.2602, -0.2728, -2.69), (-0.3255, -0.2613, -2.69), (-0.00401, -0.2821, -2.69), (0.06132, -0.2937, -2.69), (0.05659, -0.3277, -2.69), (-0.00874, -0.3161, -2.69), (0.3213, -0.5835, -2.69), (0.3788, -0.6203, -2.69), (0.3638, -0.6502, -2.69), (0.3062, -0.6135, -2.69), (0.5151, 0.329, -2.69), (0.5797, 0.3126, -2.69), (0.573, 0.2791, -2.69), (0.5085, 0.2954, -2.69), (-0.09471, 0.4947, -2.69), (-0.03019, 0.4784, -2.69), (-0.03688, 0.4448, -2.69), (-0.1014, 0.4612, -2.69), (-0.6141, 0.4042, -2.69), (-0.5489, 0.4166, -2.69), (-0.5438, 0.3827, -2.69), (-0.609, 0.3702, -2.69), (-0.2562, 0.4727, -2.69), (-0.191, 0.4852, -2.69), (-0.1859, 0.4513, -2.69), (-0.2511, 0.4388, -2.69), (-0.2126, -0.01493, -2.69), (-0.1468, -0.02152, -2.69), (-0.1495, -0.05579, -2.69), (-0.2153, -0.04919, -2.69), (0.2557, 0.2449, -2.69), (0.2672, 0.3183, -2.69), (0.2973, 0.3123, -2.69), (0.2858, 0.2389, -2.69), (0.1984, -0.1121, -2.69), (0.2099, -0.03875, -2.69), (0.2399, -0.04473, -2.69), (0.2284, -0.1181, -2.69), (-0.4621, -0.151, -2.69), (-0.5283, -0.1499, -2.69), (-0.5278, -0.1155, -2.69), (-0.4617, -0.1166, -2.69), (-0.1765, 0.3913, -2.69), (-0.1819, 0.317, -2.69), (-0.2123, 0.3199, -2.69), (-0.2069, 0.3941, -2.69)], [], [(14, 1, 3, 12), (18, 8, 10, 16), (6, 13, 15, 4), (11, 5, 7, 9), (4, 15, 19, 0), (18, 0, 19, 8), (12, 3, 5, 11), (16, 10, 1, 14), (13, 6, 2, 17), (7, 17, 2, 9), (34, 32, 23, 21), (38, 36, 30, 28), (26, 24, 35, 33), (31, 29, 27, 25), (24, 20, 39, 35), (38, 28, 39, 20), (32, 31, 25, 23), (36, 34, 21, 30), (33, 37, 22, 26), (27, 29, 22, 37), (7, 5, 25, 27), (4, 0, 20, 24), (6, 4, 24, 26), (17, 7, 27, 37), (13, 17, 37, 33), (12, 11, 31, 32), (8, 19, 39, 28), (16, 14, 34, 36), (0, 18, 38, 20), (1, 10, 30, 21), (5, 3, 23, 25), (2, 6, 26, 22), (11, 9, 29, 31), (15, 13, 33, 35), (14, 12, 32, 34), (19, 15, 35, 39), (18, 16, 36, 38), (10, 8, 28, 30), (3, 1, 21, 23), (9, 2, 22, 29), (26, 24, 41, 42), (40, 47, 46, 45, 44, 43, 49, 48, 42, 41), (22, 26, 42, 48), (34, 32, 44, 45), (36, 34, 45, 46), (24, 20, 40, 41), (31, 29, 49, 43), (20, 38, 47, 40), (32, 31, 43, 44), (38, 36, 46, 47), (29, 22, 48, 49), (50, 51, 53, 52), (52, 53, 57, 56), (56, 57, 55, 54), (54, 55, 51, 50), (52, 56, 54, 50), (153, 149, 227, 228), (58, 59, 61, 60), (60, 61, 65, 64), (64, 65, 63, 62), (62, 63, 59, 58), (60, 64, 62, 58), (79, 81, 192, 193), (66, 67, 69, 68), (68, 69, 73, 72), (72, 73, 71, 70), (70, 71, 67, 66), (68, 72, 70, 66), (133, 131, 218, 219), (74, 75, 77, 76), (76, 77, 81, 80), (80, 81, 79, 78), (78, 79, 75, 74), (76, 80, 78, 74), (65, 61, 183, 184), (82, 83, 85, 84), (84, 85, 89, 88), (88, 89, 87, 86), (86, 87, 83, 82), (84, 88, 86, 82), (107, 111, 209, 206), (90, 91, 93, 92), (92, 93, 97, 96), (96, 97, 95, 94), (94, 95, 91, 90), (92, 96, 94, 90), (169, 165, 235, 236), (98, 99, 101, 100), (100, 101, 105, 104), (104, 105, 103, 102), (102, 103, 99, 98), (100, 104, 102, 98), (95, 97, 200, 201), (106, 107, 109, 108), (108, 109, 113, 112), (112, 113, 111, 110), (110, 111, 107, 106), (108, 112, 110, 106), (149, 147, 226, 227), (114, 115, 117, 116), (116, 117, 121, 120), (120, 121, 119, 118), (118, 119, 115, 114), (116, 120, 118, 114), (81, 77, 191, 192), (122, 123, 125, 124), (124, 125, 129, 128), (128, 129, 127, 126), (126, 127, 123, 122), (124, 128, 126, 122), (123, 127, 217, 214), (130, 131, 133, 132), (132, 133, 137, 136), (136, 137, 135, 134), (134, 135, 131, 130), (132, 136, 134, 130), (61, 59, 182, 183), (138, 139, 141, 140), (140, 141, 145, 144), (144, 145, 143, 142), (142, 143, 139, 138), (140, 144, 142, 138), (111, 113, 208, 209), (146, 147, 149, 148), (148, 149, 153, 152), (152, 153, 151, 150), (150, 151, 147, 146), (148, 152, 150, 146), (165, 163, 234, 235), (154, 155, 157, 156), (156, 157, 161, 160), (160, 161, 159, 158), (158, 159, 155, 154), (156, 160, 158, 154), (97, 93, 199, 200), (162, 163, 165, 164), (164, 165, 169, 168), (168, 169, 167, 166), (166, 167, 163, 162), (164, 168, 166, 162), (139, 143, 225, 222), (170, 171, 173, 172), (172, 173, 177, 176), (176, 177, 175, 174), (174, 175, 171, 170), (172, 176, 174, 170), (77, 75, 190, 191), (38, 20, 24, 26, 22, 29, 31, 32, 34, 36), (180, 179, 178, 181), (184, 183, 182, 185), (188, 187, 186, 189), (192, 191, 190, 193), (196, 195, 194, 197), (200, 199, 198, 201), (204, 203, 202, 205), (208, 207, 206, 209), (212, 211, 210, 213), (216, 215, 214, 217), (220, 219, 218, 221), (224, 223, 222, 225), (228, 227, 226, 229), (232, 231, 230, 233), (236, 235, 234, 237), (240, 239, 238, 241), (91, 95, 201, 198), (167, 169, 236, 237), (117, 115, 210, 211), (63, 65, 184, 185), (137, 133, 219, 220), (75, 79, 193, 190), (151, 153, 228, 229), (101, 99, 202, 203), (163, 167, 237, 234), (121, 117, 211, 212), (59, 63, 185, 182), (135, 137, 220, 221), (85, 83, 194, 195), (147, 151, 229, 226), (105, 101, 203, 204), (173, 171, 238, 239), (119, 121, 212, 213), (69, 67, 186, 187), (131, 135, 221, 218), (89, 85, 195, 196), (157, 155, 230, 231), (103, 105, 204, 205), (177, 173, 239, 240), (53, 51, 178, 179), (115, 119, 213, 210), (73, 69, 187, 188), (141, 139, 222, 223), (87, 89, 196, 197), (161, 157, 231, 232), (99, 103, 205, 202), (175, 177, 240, 241), (57, 53, 179, 180), (125, 123, 214, 215), (71, 73, 188, 189), (145, 141, 223, 224), (83, 87, 197, 194), (159, 161, 232, 233), (109, 107, 206, 207), (171, 175, 241, 238), (55, 57, 180, 181), (129, 125, 215, 216), (67, 71, 189, 186), (143, 145, 224, 225), (93, 91, 198, 199), (155, 159, 233, 230), (113, 109, 207, 208), (51, 55, 181, 178), (127, 129, 216, 217)])
_k = {(5, 7): 0.55833, (0, 4): 0.55833, (4, 6): 0.55833, (7, 17): 0.55833, (13, 17): 0.55833, (11, 12): 0.55833, (8, 19): 0.55833, (14, 16): 0.55833, (0, 18): 0.55833, (1, 10): 0.55833, (3, 5): 0.55833, (2, 6): 0.55833, (9, 11): 0.55833, (13, 15): 0.55833, (12, 14): 0.55833, (15, 19): 0.55833, (16, 18): 0.55833, (8, 10): 0.55833, (1, 3): 0.55833, (2, 9): 0.55833, (0, 20): 0.47708, (1, 21): 0.47708, (2, 22): 0.47708, (3, 23): 0.47708, (4, 24): 0.47708, (5, 25): 0.47708, (6, 26): 0.47708, (7, 27): 0.47708, (8, 28): 0.47708, (9, 29): 0.47708, (10, 30): 0.47708, (11, 31): 0.47708, (12, 32): 0.47708, (13, 33): 0.47708, (14, 34): 0.47708, (15, 35): 0.47708, (16, 36): 0.47708, (17, 37): 0.47708, (18, 38): 0.47708, (19, 39): 0.47708}
me_cube_002.attributes.new('crease_edge', 'FLOAT', 'EDGE').data.foreach_set('value', [_k.get((min(e.vertices), max(e.vertices)), 0.0) for e in me_cube_002.edges])
_uv = me_cube_002.uv_layers.new(name='UVMap')
_uv.uv.foreach_set('vector', [0.0, 0.0, 0.0, 0.0, 0.0, 0.0, 0.0, 0.0, 0.0, 0.0, 0.0, 0.0, 0.0, 0.0, 0.0, 0.0, 0.0, 0.0, 0.0, 0.0, 0.0, 0.0, 0.0, 0.0, 0.0, 0.0, 0.0, 0.0, 0.0, 0.0, 0.0, 0.0, 0.0, 0.0, 0.0, 0.0, 0.0, 0.0, 0.0, 0.0, 0.0, 0.0, 0.0, 0.0, 0.0, 0.0, 0.0, 0.0, 0.0, 0.0, 0.0, 0.0, 0.0, 0.0, 0.0, 0.0, 0.0, 0.0, 0.0, 0.0, 0.0, 0.0, 0.0, 0.0, 0.0, 0.0, 0.0, 0.0, 0.0, 0.0, 0.0, 0.0, 0.0, 0.0, 0.0, 0.0, 0.0, 0.0, 0.0, 0.0, 0.0, 0.0, 0.0, 0.0, 0.0, 0.0, 0.0, 0.0, 0.0, 0.0, 0.0, 0.0, 0.0, 0.0, 0.0, 0.0, 0.0, 0.0, 0.0, 0.0, 0.0, 0.0, 0.0, 0.0, 0.0, 0.0, 0.0, 0.0, 0.0, 0.0, 0.0, 0.0, 0.0, 0.0, 0.0, 0.0, 0.0, 0.0, 0.0, 0.0, 0.0, 0.0, 0.0, 0.0, 0.0, 0.0, 0.0, 0.0, 0.0, 0.0, 0.0, 0.0, 0.0, 0.0, 0.0, 0.0, 0.0, 0.0, 0.0, 0.0, 0.0, 0.0, 0.0, 0.0, 0.0, 0.0, 0.0, 0.0, 0.0, 0.0, 0.0, 0.0, 0.0, 0.0, 0.0, 0.0, 0.0, 0.0, 0.0, 0.0, 0.0, 0.0, 0.0, 0.0, 0.0, 0.0, 0.0, 0.0, 0.0, 0.0, 0.0, 0.0, 0.0, 0.0, 0.0, 0.0, 0.0, 0.0, 0.0, 0.0, 0.0, 0.0, 0.0, 0.0, 0.0, 0.0, 0.0, 0.0, 0.0, 0.0, 0.0, 0.0, 0.0, 0.0, 0.0, 0.0, 0.0, 0.0, 0.0, 0.0, 0.0, 0.0, 0.0, 0.0, 0.0, 0.0, 0.0, 0.0, 0.0, 0.0, 0.0, 0.0, 0.0, 0.0, 0.0, 0.0, 0.0, 0.0, 0.0, 0.0, 0.0, 0.0, 0.0, 0.0, 0.0, 0.0, 0.0, 0.0, 0.0, 0.0, 0.0, 0.0, 0.0, 0.0, 0.0, 0.0, 0.0, 0.0, 0.0, 0.0, 0.0, 0.0, 0.0, 0.0, 0.0, 0.0, 0.0, 0.0, 0.0, 0.0, 0.0, 0.0, 0.0, 0.0, 0.0, 0.0, 0.0, 0.0, 0.0, 0.0, 0.0, 0.0, 0.0, 0.0, 0.0, 0.0, 0.0, 0.0, 0.0, 0.0, 0.0, 0.0, 0.0, 0.0, 0.0, 0.0, 0.0, 0.0, 0.0, 0.0, 0.0, 0.0, 0.0, 0.0, 0.0, 0.0, 0.0, 0.0, 0.0, 0.0, 0.0, 0.0, 0.0, 0.0, 0.0, 0.0, 0.0, 0.0, 0.0, 0.0, 0.0, 0.0, 0.0, 0.0, 0.0, 0.0, 0.0, 0.0, 0.0, 0.0, 0.0, 0.0, 0.0, 0.0, 0.0, 0.0, 0.0, 0.0, 0.0, 0.0, 0.0, 0.0, 0.0, 0.0, 0.0, 0.0, 0.0, 0.0, 0.0, 0.0, 0.0, 0.0, 0.0, 0.0, 0.0, 0.0, 0.0, 0.0, 0.0, 0.0, 0.0, 0.0, 0.0, 0.0, 0.0, 0.0, 0.0, 0.0, 0.0, 0.0, 0.0, 0.0, 0.0, 0.0, 0.0, 0.0, 0.0, 0.0, 0.0, 0.0, 0.0, 0.0, 0.0, 0.0, 0.0, 0.0, 0.0, 0.0, 0.0, 0.0, 0.0, 0.0, 0.0, 0.0, 0.0, 0.0, 0.0, 0.0, 0.0, 0.0, 0.0, 0.0, 0.0, 0.0, 0.0, 0.0, 0.0, 0.0, 0.0, 0.0, 0.0, 0.0, 0.0, 0.0, 0.0, 0.0, 0.0, 0.0, 0.0, 0.0, 0.0, 0.0, 0.0, 0.0, 0.0, 0.0, 0.0, 0.0, 0.0, 0.0, 0.0, 0.0, 0.0, 0.0, 0.0, 0.0, 0.0, 0.0, 0.0, 0.0, 0.375, 0.0, 0.625, 0.0, 0.625, 0.25, 0.375, 0.25, 0.375, 0.25, 0.625, 0.25, 0.625, 0.5, 0.375, 0.5, 0.375, 0.5, 0.625, 0.5, 0.625, 0.75, 0.375, 0.75, 0.375, 0.75, 0.625, 0.75, 0.625, 1.0, 0.375, 1.0, 0.125, 0.5, 0.375, 0.5, 0.375, 0.75, 0.125, 0.75, 0.625, 0.5, 0.625, 0.25, 0.625, 0.25, 0.625, 0.5, 0.375, 0.0, 0.625, 0.0, 0.625, 0.25, 0.375, 0.25, 0.375, 0.25, 0.625, 0.25, 0.625, 0.5, 0.375, 0.5, 0.375, 0.5, 0.625, 0.5, 0.625, 0.75, 0.375, 0.75, 0.375, 0.75, 0.625, 0.75, 0.625, 1.0, 0.375, 1.0, 0.125, 0.5, 0.375, 0.5, 0.375, 0.75, 0.125, 0.75, 0.625, 0.75, 0.625, 0.5, 0.625, 0.5, 0.625, 0.75, 0.375, 0.0, 0.625, 0.0, 0.625, 0.25, 0.375, 0.25, 0.375, 0.25, 0.625, 0.25, 0.625, 0.5, 0.375, 0.5, 0.375, 0.5, 0.625, 0.5, 0.625, 0.75, 0.375, 0.75, 0.375, 0.75, 0.625, 0.75, 0.625, 1.0, 0.375, 1.0, 0.125, 0.5, 0.375, 0.5, 0.375, 0.75, 0.125, 0.75, 0.625, 0.25, 0.625, 0.0, 0.625, 0.0, 0.625, 0.25, 0.375, 0.0, 0.625, 0.0, 0.625, 0.25, 0.375, 0.25, 0.375, 0.25, 0.625, 0.25, 0.625, 0.5, 0.375, 0.5, 0.375, 0.5, 0.625, 0.5, 0.625, 0.75, 0.375, 0.75, 0.375, 0.75, 0.625, 0.75, 0.625, 1.0, 0.375, 1.0, 0.125, 0.5, 0.375, 0.5, 0.375, 0.75, 0.125, 0.75, 0.625, 0.5, 0.625, 0.25, 0.625, 0.25, 0.625, 0.5, 0.375, 0.0, 0.625, 0.0, 0.625, 0.25, 0.375, 0.25, 0.375, 0.25, 0.625, 0.25, 0.625, 0.5, 0.375, 0.5, 0.375, 0.5, 0.625, 0.5, 0.625, 0.75, 0.375, 0.75, 0.375, 0.75, 0.625, 0.75, 0.625, 1.0, 0.375, 1.0, 0.125, 0.5, 0.375, 0.5, 0.375, 0.75, 0.125, 0.75, 0.625, 1.0, 0.625, 0.75, 0.625, 0.75, 0.625, 1.0, 0.375, 0.0, 0.625, 0.0, 0.625, 0.25, 0.375, 0.25, 0.375, 0.25, 0.625, 0.25, 0.625, 0.5, 0.375, 0.5, 0.375, 0.5, 0.625, 0.5, 0.625, 0.75, 0.375, 0.75, 0.375, 0.75, 0.625, 0.75, 0.625, 1.0, 0.375, 1.0, 0.125, 0.5, 0.375, 0.5, 0.375, 0.75, 0.125, 0.75, 0.625, 0.5, 0.625, 0.25, 0.625, 0.25, 0.625, 0.5, 0.375, 0.0, 0.625, 0.0, 0.625, 0.25, 0.375, 0.25, 0.375, 0.25, 0.625, 0.25, 0.625, 0.5, 0.375, 0.5, 0.375, 0.5, 0.625, 0.5, 0.625, 0.75, 0.375, 0.75, 0.375, 0.75, 0.625, 0.75, 0.625, 1.0, 0.375, 1.0, 0.125, 0.5, 0.375, 0.5, 0.375, 0.75, 0.125, 0.75, 0.625, 0.75, 0.625, 0.5, 0.625, 0.5, 0.625, 0.75, 0.375, 0.0, 0.625, 0.0, 0.625, 0.25, 0.375, 0.25, 0.375, 0.25, 0.625, 0.25, 0.625, 0.5, 0.375, 0.5, 0.375, 0.5, 0.625, 0.5, 0.625, 0.75, 0.375, 0.75, 0.375, 0.75, 0.625, 0.75, 0.625, 1.0, 0.375, 1.0, 0.125, 0.5, 0.375, 0.5, 0.375, 0.75, 0.125, 0.75, 0.625, 0.25, 0.625, 0.0, 0.625, 0.0, 0.625, 0.25, 0.375, 0.0, 0.625, 0.0, 0.625, 0.25, 0.375, 0.25, 0.375, 0.25, 0.625, 0.25, 0.625, 0.5, 0.375, 0.5, 0.375, 0.5, 0.625, 0.5, 0.625, 0.75, 0.375, 0.75, 0.375, 0.75, 0.625, 0.75, 0.625, 1.0, 0.375, 1.0, 0.125, 0.5, 0.375, 0.5, 0.375, 0.75, 0.125, 0.75, 0.625, 0.5, 0.625, 0.25, 0.625, 0.25, 0.625, 0.5, 0.375, 0.0, 0.625, 0.0, 0.625, 0.25, 0.375, 0.25, 0.375, 0.25, 0.625, 0.25, 0.625, 0.5, 0.375, 0.5, 0.375, 0.5, 0.625, 0.5, 0.625, 0.75, 0.375, 0.75, 0.375, 0.75, 0.625, 0.75, 0.625, 1.0, 0.375, 1.0, 0.125, 0.5, 0.375, 0.5, 0.375, 0.75, 0.125, 0.75, 0.625, 1.0, 0.625, 0.75, 0.625, 0.75, 0.625, 1.0, 0.375, 0.0, 0.625, 0.0, 0.625, 0.25, 0.375, 0.25, 0.375, 0.25, 0.625, 0.25, 0.625, 0.5, 0.375, 0.5, 0.375, 0.5, 0.625, 0.5, 0.625, 0.75, 0.375, 0.75, 0.375, 0.75, 0.625, 0.75, 0.625, 1.0, 0.375, 1.0, 0.125, 0.5, 0.375, 0.5, 0.375, 0.75, 0.125, 0.75, 0.625, 0.25, 0.625, 0.0, 0.625, 0.0, 0.625, 0.25, 0.375, 0.0, 0.625, 0.0, 0.625, 0.25, 0.375, 0.25, 0.375, 0.25, 0.625, 0.25, 0.625, 0.5, 0.375, 0.5, 0.375, 0.5, 0.625, 0.5, 0.625, 0.75, 0.375, 0.75, 0.375, 0.75, 0.625, 0.75, 0.625, 1.0, 0.375, 1.0, 0.125, 0.5, 0.375, 0.5, 0.375, 0.75, 0.125, 0.75, 0.625, 0.75, 0.625, 0.5, 0.625, 0.5, 0.625, 0.75, 0.375, 0.0, 0.625, 0.0, 0.625, 0.25, 0.375, 0.25, 0.375, 0.25, 0.625, 0.25, 0.625, 0.5, 0.375, 0.5, 0.375, 0.5, 0.625, 0.5, 0.625, 0.75, 0.375, 0.75, 0.375, 0.75, 0.625, 0.75, 0.625, 1.0, 0.375, 1.0, 0.125, 0.5, 0.375, 0.5, 0.375, 0.75, 0.125, 0.75, 0.625, 0.25, 0.625, 0.0, 0.625, 0.0, 0.625, 0.25, 0.375, 0.0, 0.625, 0.0, 0.625, 0.25, 0.375, 0.25, 0.375, 0.25, 0.625, 0.25, 0.625, 0.5, 0.375, 0.5, 0.375, 0.5, 0.625, 0.5, 0.625, 0.75, 0.375, 0.75, 0.375, 0.75, 0.625, 0.75, 0.625, 1.0, 0.375, 1.0, 0.125, 0.5, 0.375, 0.5, 0.375, 0.75, 0.125, 0.75, 0.625, 0.5, 0.625, 0.25, 0.625, 0.25, 0.625, 0.5, 0.375, 0.0, 0.625, 0.0, 0.625, 0.25, 0.375, 0.25, 0.375, 0.25, 0.625, 0.25, 0.625, 0.5, 0.375, 0.5, 0.375, 0.5, 0.625, 0.5, 0.625, 0.75, 0.375, 0.75, 0.375, 0.75, 0.625, 0.75, 0.625, 1.0, 0.375, 1.0, 0.125, 0.5, 0.375, 0.5, 0.375, 0.75, 0.125, 0.75, 0.625, 1.0, 0.625, 0.75, 0.625, 0.75, 0.625, 1.0, 0.375, 0.0, 0.625, 0.0, 0.625, 0.25, 0.375, 0.25, 0.375, 0.25, 0.625, 0.25, 0.625, 0.5, 0.375, 0.5, 0.375, 0.5, 0.625, 0.5, 0.625, 0.75, 0.375, 0.75, 0.375, 0.75, 0.625, 0.75, 0.625, 1.0, 0.375, 1.0, 0.125, 0.5, 0.375, 0.5, 0.375, 0.75, 0.125, 0.75, 0.625, 0.25, 0.625, 0.0, 0.625, 0.0, 0.625, 0.25, 0.0, 0.0, 0.0, 0.0, 0.0, 0.0, 0.0, 0.0, 0.0, 0.0, 0.0, 0.0, 0.0, 0.0, 0.0, 0.0, 0.0, 0.0, 0.0, 0.0, 0.625, 0.5, 0.875, 0.5, 0.875, 0.75, 0.625, 0.75, 0.625, 0.5, 0.875, 0.5, 0.875, 0.75, 0.625, 0.75, 0.625, 0.5, 0.875, 0.5, 0.875, 0.75, 0.625, 0.75, 0.625, 0.5, 0.875, 0.5, 0.875, 0.75, 0.625, 0.75, 0.625, 0.5, 0.875, 0.5, 0.875, 0.75, 0.625, 0.75, 0.625, 0.5, 0.875, 0.5, 0.875, 0.75, 0.625, 0.75, 0.625, 0.5, 0.875, 0.5, 0.875, 0.75, 0.625, 0.75, 0.625, 0.5, 0.875, 0.5, 0.875, 0.75, 0.625, 0.75, 0.625, 0.5, 0.875, 0.5, 0.875, 0.75, 0.625, 0.75, 0.625, 0.5, 0.875, 0.5, 0.875, 0.75, 0.625, 0.75, 0.625, 0.5, 0.875, 0.5, 0.875, 0.75, 0.625, 0.75, 0.625, 0.5, 0.875, 0.5, 0.875, 0.75, 0.625, 0.75, 0.625, 0.5, 0.875, 0.5, 0.875, 0.75, 0.625, 0.75, 0.625, 0.5, 0.875, 0.5, 0.875, 0.75, 0.625, 0.75, 0.625, 0.5, 0.875, 0.5, 0.875, 0.75, 0.625, 0.75, 0.625, 0.5, 0.875, 0.5, 0.875, 0.75, 0.625, 0.75, 0.625, 1.0, 0.625, 0.75, 0.625, 0.75, 0.625, 1.0, 0.625, 0.75, 0.625, 0.5, 0.625, 0.5, 0.625, 0.75, 0.625, 0.25, 0.625, 0.0, 0.625, 0.0, 0.625, 0.25, 0.625, 0.75, 0.625, 0.5, 0.625, 0.5, 0.625, 0.75, 0.625, 0.5, 0.625, 0.25, 0.625, 0.25, 0.625, 0.5, 0.625, 1.0, 0.625, 0.75, 0.625, 0.75, 0.625, 1.0, 0.625, 0.75, 0.625, 0.5, 0.625, 0.5, 0.625, 0.75, 0.625, 0.25, 0.625, 0.0, 0.625, 0.0, 0.625, 0.25, 0.625, 1.0, 0.625, 0.75, 0.625, 0.75, 0.625, 1.0, 0.625, 0.5, 0.625, 0.25, 0.625, 0.25, 0.625, 0.5, 0.625, 1.0, 0.625, 0.75, 0.625, 0.75, 0.625, 1.0, 0.625, 0.75, 0.625, 0.5, 0.625, 0.5, 0.625, 0.75, 0.625, 0.25, 0.625, 0.0, 0.625, 0.0, 0.625, 0.25, 0.625, 1.0, 0.625, 0.75, 0.625, 0.75, 0.625, 1.0, 0.625, 0.5, 0.625, 0.25, 0.625, 0.25, 0.625, 0.5, 0.625, 0.25, 0.625, 0.0, 0.625, 0.0, 0.625, 0.25, 0.625, 0.75, 0.625, 0.5, 0.625, 0.5, 0.625, 0.75, 0.625, 0.25, 0.625, 0.0, 0.625, 0.0, 0.625, 0.25, 0.625, 1.0, 0.625, 0.75, 0.625, 0.75, 0.625, 1.0, 0.625, 0.5, 0.625, 0.25, 0.625, 0.25, 0.625, 0.5, 0.625, 0.25, 0.625, 0.0, 0.625, 0.0, 0.625, 0.25, 0.625, 0.75, 0.625, 0.5, 0.625, 0.5, 0.625, 0.75, 0.625, 0.5, 0.625, 0.25, 0.625, 0.25, 0.625, 0.5, 0.625, 0.25, 0.625, 0.0, 0.625, 0.0, 0.625, 0.25, 0.625, 1.0, 0.625, 0.75, 0.625, 0.75, 0.625, 1.0, 0.625, 0.5, 0.625, 0.25, 0.625, 0.25, 0.625, 0.5, 0.625, 0.25, 0.625, 0.0, 0.625, 0.0, 0.625, 0.25, 0.625, 0.75, 0.625, 0.5, 0.625, 0.5, 0.625, 0.75, 0.625, 0.5, 0.625, 0.25, 0.625, 0.25, 0.625, 0.5, 0.625, 1.0, 0.625, 0.75, 0.625, 0.75, 0.625, 1.0, 0.625, 0.75, 0.625, 0.5, 0.625, 0.5, 0.625, 0.75, 0.625, 0.5, 0.625, 0.25, 0.625, 0.25, 0.625, 0.5, 0.625, 0.25, 0.625, 0.0, 0.625, 0.0, 0.625, 0.25, 0.625, 0.75, 0.625, 0.5, 0.625, 0.5, 0.625, 0.75, 0.625, 0.5, 0.625, 0.25, 0.625, 0.25, 0.625, 0.5, 0.625, 1.0, 0.625, 0.75, 0.625, 0.75, 0.625, 1.0, 0.625, 0.75, 0.625, 0.5, 0.625, 0.5, 0.625, 0.75, 0.625, 0.25, 0.625, 0.0, 0.625, 0.0, 0.625, 0.25, 0.625, 1.0, 0.625, 0.75, 0.625, 0.75, 0.625, 1.0, 0.625, 0.75, 0.625, 0.5, 0.625, 0.5, 0.625, 0.75, 0.625, 0.5, 0.625, 0.25, 0.625, 0.25, 0.625, 0.5, 0.625, 1.0, 0.625, 0.75, 0.625, 0.75, 0.625, 1.0, 0.625, 0.75, 0.625, 0.5, 0.625, 0.5, 0.625, 0.75, 0.625, 0.25, 0.625, 0.0, 0.625, 0.0, 0.625, 0.25, 0.625, 1.0, 0.625, 0.75, 0.625, 0.75, 0.625, 1.0, 0.625, 0.5, 0.625, 0.25, 0.625, 0.25, 0.625, 0.5, 0.625, 1.0, 0.625, 0.75, 0.625, 0.75, 0.625, 1.0, 0.625, 0.75, 0.625, 0.5, 0.625, 0.5, 0.625, 0.75])
me_cube_002.update()
me_cube_003 = bpy.data.meshes.new('Cube.003')
me_cube_003.from_pydata([(0.8842, 0.5076, 1.0), (0.7495, 0.3429, -1.0), (0.6986, 0.0243, -1.0), (0.7499, 0.3455, -1.0), (0.7737, 0.4942, -1.0), (0.7741, 0.4969, -1.0), (0.8842, 0.5076, -1.0), (0.7801, 0.5345, -1.0), (0.7801, 0.5345, 1.0), (0.7741, 0.4969, 1.0), (0.7737, 0.4942, 1.0), (0.7499, 0.3455, 1.0), (0.7495, 0.3429, 1.0), (0.6986, 0.0243, 1.0), (0.8829, -0.07468, 1.0), (0.9315, -0.1095, 1.0), (1.064, -0.171, 1.0), (1.064, -0.171, -1.0), (1.134, 0.4429, 1.0), (1.134, 0.4429, -1.0), (0.8827, -0.07456, -1.0), (0.9315, -0.1095, -1.0), (0.9894, 0.1701, 1.0), (0.989, 0.169, 1.0), (0.989, 0.1691, 1.0), (0.99, 0.172, 1.0)], [(24, 23), (25, 22)], [(7, 8, 0, 6), (19, 18, 16, 17), (6, 0, 18, 19), (21, 15, 14, 20), (15, 21, 17, 16), (14, 13, 2, 20), (2, 13, 12, 11, 10, 9, 8, 7, 5, 4, 3, 1), (2, 1, 7, 6, 19, 17, 21, 20), (0, 8, 12, 13, 14, 15, 16, 18)])
_uv = me_cube_003.uv_layers.new(name='UVMap')
_uv.uv.foreach_set('vector', [0.375, 0.25, 0.625, 0.25, 0.625, 0.25, 0.375, 0.25, 0.375, 0.25, 0.625, 0.25, 0.625, 0.4324, 0.375, 0.4324, 0.375, 0.25, 0.625, 0.25, 0.625, 0.25, 0.375, 0.25, 0.0, 0.0, 0.0, 0.0, 0.625, 0.3747, 0.375, 0.3603, 0.0, 0.0, 0.0, 0.0, 0.375, 0.4324, 0.625, 0.4324, 0.625, 0.3747, 0.625, 0.3229, 0.375, 0.2711, 0.375, 0.3603, 0.375, 0.2711, 0.625, 0.3229, 0.625, 0.2586, 0.625, 0.2582, 0.625, 0.2526, 0.625, 0.2522, 0.625, 0.25, 0.375, 0.25, 0.375, 0.2523, 0.375, 0.2519, 0.375, 0.2576, 0.375, 0.2578, 0.375, 0.2711, 0.375, 0.2578, 0.375, 0.25, 0.375, 0.25, 0.375, 0.25, 0.375, 0.4324, 0.0, 0.0, 0.375, 0.3603, 0.625, 0.25, 0.625, 0.25, 0.625, 0.2586, 0.625, 0.3229, 0.625, 0.3747, 0.0, 0.0, 0.625, 0.4324, 0.625, 0.25])
me_cube_003.update()
me_cylinder_007 = bpy.data.meshes.new('Cylinder.007')
me_cylinder_007.from_pydata([(0.0, 0.1277, -0.4202), (0.0, 0.1277, 0.4202), (0.04888, 0.118, -0.4202), (0.04888, 0.118, 0.4202), (0.09032, 0.09032, -0.4202), (0.09032, 0.09032, 0.4202), (0.118, 0.04888, -0.4202), (0.118, 0.04888, 0.4202), (0.1277, 0.0, -0.4202), (0.1277, 0.0, 0.4202), (0.118, -0.04888, -0.4202), (0.118, -0.04888, 0.4202), (0.09032, -0.09032, -0.4202), (0.09032, -0.09032, 0.4202), (0.04888, -0.118, -0.4202), (0.04888, -0.118, 0.4202), (0.0, -0.1277, -0.4202), (0.0, -0.1277, 0.4202), (-0.04888, -0.118, -0.4202), (-0.04888, -0.118, 0.4202), (-0.09032, -0.09032, -0.4202), (-0.09032, -0.09032, 0.4202), (-0.118, -0.04888, -0.4202), (-0.118, -0.04888, 0.4202), (-0.1277, 0.0, -0.4202), (-0.1277, 0.0, 0.4202), (-0.118, 0.04888, -0.4202), (-0.118, 0.04888, 0.4202), (-0.09032, 0.09032, -0.4202), (-0.09032, 0.09032, 0.4202), (-0.04888, 0.118, -0.4202), (-0.04888, 0.118, 0.4202)], [], [(0, 1, 3, 2), (2, 3, 5, 4), (4, 5, 7, 6), (6, 7, 9, 8), (8, 9, 11, 10), (10, 11, 13, 12), (12, 13, 15, 14), (14, 15, 17, 16), (16, 17, 19, 18), (18, 19, 21, 20), (20, 21, 23, 22), (22, 23, 25, 24), (24, 25, 27, 26), (26, 27, 29, 28), (3, 1, 31, 29, 27, 25, 23, 21, 19, 17, 15, 13, 11, 9, 7, 5), (28, 29, 31, 30), (30, 31, 1, 0), (0, 2, 4, 6, 8, 10, 12, 14, 16, 18, 20, 22, 24, 26, 28, 30)])
_uv = me_cylinder_007.uv_layers.new(name='UVMap')
_uv.uv.foreach_set('vector', [1.0, 0.5, 1.0, 1.0, 0.9375, 1.0, 0.9375, 0.5, 0.9375, 0.5, 0.9375, 1.0, 0.875, 1.0, 0.875, 0.5, 0.875, 0.5, 0.875, 1.0, 0.8125, 1.0, 0.8125, 0.5, 0.8125, 0.5, 0.8125, 1.0, 0.75, 1.0, 0.75, 0.5, 0.75, 0.5, 0.75, 1.0, 0.6875, 1.0, 0.6875, 0.5, 0.6875, 0.5, 0.6875, 1.0, 0.625, 1.0, 0.625, 0.5, 0.625, 0.5, 0.625, 1.0, 0.5625, 1.0, 0.5625, 0.5, 0.5625, 0.5, 0.5625, 1.0, 0.5, 1.0, 0.5, 0.5, 0.5, 0.5, 0.5, 1.0, 0.4375, 1.0, 0.4375, 0.5, 0.4375, 0.5, 0.4375, 1.0, 0.375, 1.0, 0.375, 0.5, 0.375, 0.5, 0.375, 1.0, 0.3125, 1.0, 0.3125, 0.5, 0.3125, 0.5, 0.3125, 1.0, 0.25, 1.0, 0.25, 0.5, 0.25, 0.5, 0.25, 1.0, 0.1875, 1.0, 0.1875, 0.5, 0.1875, 0.5, 0.1875, 1.0, 0.125, 1.0, 0.125, 0.5, 0.3418, 0.4717, 0.25, 0.49, 0.1582, 0.4717, 0.08029, 0.4197, 0.02827, 0.3418, 0.01, 0.25, 0.02827, 0.1582, 0.08029, 0.08029, 0.1582, 0.02827, 0.25, 0.01, 0.3418, 0.02827, 0.4197, 0.08029, 0.4717, 0.1582, 0.49, 0.25, 0.4717, 0.3418, 0.4197, 0.4197, 0.125, 0.5, 0.125, 1.0, 0.0625, 1.0, 0.0625, 0.5, 0.0625, 0.5, 0.0625, 1.0, 0.0, 1.0, 0.0, 0.5, 0.75, 0.49, 0.8418, 0.4717, 0.9197, 0.4197, 0.9717, 0.3418, 0.99, 0.25, 0.9717, 0.1582, 0.9197, 0.08029, 0.8418, 0.02827, 0.75, 0.01, 0.6582, 0.02827, 0.5803, 0.08029, 0.5283, 0.1582, 0.51, 0.25, 0.5283, 0.3418, 0.5803, 0.4197, 0.6582, 0.4717])
me_cylinder_007.update()
me_cylinder_013 = bpy.data.meshes.new('Cylinder.013')
me_cylinder_013.from_pydata([(0.0, 0.1277, -0.4202), (0.0, 0.1277, 0.4202), (0.04888, 0.118, -0.4202), (0.04888, 0.118, 0.4202), (0.09032, 0.09032, -0.4202), (0.09032, 0.09032, 0.4202), (0.118, 0.04888, -0.4202), (0.118, 0.04888, 0.4202), (0.1277, 0.0, -0.4202), (0.1277, 0.0, 0.4202), (0.118, -0.04888, -0.4202), (0.118, -0.04888, 0.4202), (0.09032, -0.09032, -0.4202), (0.09032, -0.09032, 0.4202), (0.04888, -0.118, -0.4202), (0.04888, -0.118, 0.4202), (0.0, -0.1277, -0.4202), (0.0, -0.1277, 0.4202), (-0.04888, -0.118, -0.4202), (-0.04888, -0.118, 0.4202), (-0.09032, -0.09032, -0.4202), (-0.09032, -0.09032, 0.4202), (-0.118, -0.04888, -0.4202), (-0.118, -0.04888, 0.4202), (-0.1277, 0.0, -0.4202), (-0.1277, 0.0, 0.4202), (-0.118, 0.04888, -0.4202), (-0.118, 0.04888, 0.4202), (-0.09032, 0.09032, -0.4202), (-0.09032, 0.09032, 0.4202), (-0.04888, 0.118, -0.4202), (-0.04888, 0.118, 0.4202)], [], [(0, 1, 3, 2), (2, 3, 5, 4), (4, 5, 7, 6), (6, 7, 9, 8), (8, 9, 11, 10), (10, 11, 13, 12), (12, 13, 15, 14), (14, 15, 17, 16), (16, 17, 19, 18), (18, 19, 21, 20), (20, 21, 23, 22), (22, 23, 25, 24), (24, 25, 27, 26), (26, 27, 29, 28), (3, 1, 31, 29, 27, 25, 23, 21, 19, 17, 15, 13, 11, 9, 7, 5), (28, 29, 31, 30), (30, 31, 1, 0), (0, 2, 4, 6, 8, 10, 12, 14, 16, 18, 20, 22, 24, 26, 28, 30)])
_uv = me_cylinder_013.uv_layers.new(name='UVMap')
_uv.uv.foreach_set('vector', [1.0, 0.5, 1.0, 1.0, 0.9375, 1.0, 0.9375, 0.5, 0.9375, 0.5, 0.9375, 1.0, 0.875, 1.0, 0.875, 0.5, 0.875, 0.5, 0.875, 1.0, 0.8125, 1.0, 0.8125, 0.5, 0.8125, 0.5, 0.8125, 1.0, 0.75, 1.0, 0.75, 0.5, 0.75, 0.5, 0.75, 1.0, 0.6875, 1.0, 0.6875, 0.5, 0.6875, 0.5, 0.6875, 1.0, 0.625, 1.0, 0.625, 0.5, 0.625, 0.5, 0.625, 1.0, 0.5625, 1.0, 0.5625, 0.5, 0.5625, 0.5, 0.5625, 1.0, 0.5, 1.0, 0.5, 0.5, 0.5, 0.5, 0.5, 1.0, 0.4375, 1.0, 0.4375, 0.5, 0.4375, 0.5, 0.4375, 1.0, 0.375, 1.0, 0.375, 0.5, 0.375, 0.5, 0.375, 1.0, 0.3125, 1.0, 0.3125, 0.5, 0.3125, 0.5, 0.3125, 1.0, 0.25, 1.0, 0.25, 0.5, 0.25, 0.5, 0.25, 1.0, 0.1875, 1.0, 0.1875, 0.5, 0.1875, 0.5, 0.1875, 1.0, 0.125, 1.0, 0.125, 0.5, 0.3418, 0.4717, 0.25, 0.49, 0.1582, 0.4717, 0.08029, 0.4197, 0.02827, 0.3418, 0.01, 0.25, 0.02827, 0.1582, 0.08029, 0.08029, 0.1582, 0.02827, 0.25, 0.01, 0.3418, 0.02827, 0.4197, 0.08029, 0.4717, 0.1582, 0.49, 0.25, 0.4717, 0.3418, 0.4197, 0.4197, 0.125, 0.5, 0.125, 1.0, 0.0625, 1.0, 0.0625, 0.5, 0.0625, 0.5, 0.0625, 1.0, 0.0, 1.0, 0.0, 0.5, 0.75, 0.49, 0.8418, 0.4717, 0.9197, 0.4197, 0.9717, 0.3418, 0.99, 0.25, 0.9717, 0.1582, 0.9197, 0.08029, 0.8418, 0.02827, 0.75, 0.01, 0.6582, 0.02827, 0.5803, 0.08029, 0.5283, 0.1582, 0.51, 0.25, 0.5283, 0.3418, 0.5803, 0.4197, 0.6582, 0.4717])
me_cylinder_013.update()
me_cylinder_014 = bpy.data.meshes.new('Cylinder.014')
me_cylinder_014.from_pydata([(0.0, 0.1277, -0.4202), (0.0, 0.1277, 0.4202), (0.04888, 0.118, -0.4202), (0.04888, 0.118, 0.4202), (0.09032, 0.09032, -0.4202), (0.09032, 0.09032, 0.4202), (0.118, 0.04888, -0.4202), (0.118, 0.04888, 0.4202), (0.1277, 0.0, -0.4202), (0.1277, 0.0, 0.4202), (0.118, -0.04888, -0.4202), (0.118, -0.04888, 0.4202), (0.09032, -0.09032, -0.4202), (0.09032, -0.09032, 0.4202), (0.04888, -0.118, -0.4202), (0.04888, -0.118, 0.4202), (0.0, -0.1277, -0.4202), (0.0, -0.1277, 0.4202), (-0.04888, -0.118, -0.4202), (-0.04888, -0.118, 0.4202), (-0.09032, -0.09032, -0.4202), (-0.09032, -0.09032, 0.4202), (-0.118, -0.04888, -0.4202), (-0.118, -0.04888, 0.4202), (-0.1277, 0.0, -0.4202), (-0.1277, 0.0, 0.4202), (-0.118, 0.04888, -0.4202), (-0.118, 0.04888, 0.4202), (-0.09032, 0.09032, -0.4202), (-0.09032, 0.09032, 0.4202), (-0.04888, 0.118, -0.4202), (-0.04888, 0.118, 0.4202)], [], [(0, 1, 3, 2), (2, 3, 5, 4), (4, 5, 7, 6), (6, 7, 9, 8), (8, 9, 11, 10), (10, 11, 13, 12), (12, 13, 15, 14), (14, 15, 17, 16), (16, 17, 19, 18), (18, 19, 21, 20), (20, 21, 23, 22), (22, 23, 25, 24), (24, 25, 27, 26), (26, 27, 29, 28), (3, 1, 31, 29, 27, 25, 23, 21, 19, 17, 15, 13, 11, 9, 7, 5), (28, 29, 31, 30), (30, 31, 1, 0), (0, 2, 4, 6, 8, 10, 12, 14, 16, 18, 20, 22, 24, 26, 28, 30)])
_uv = me_cylinder_014.uv_layers.new(name='UVMap')
_uv.uv.foreach_set('vector', [1.0, 0.5, 1.0, 1.0, 0.9375, 1.0, 0.9375, 0.5, 0.9375, 0.5, 0.9375, 1.0, 0.875, 1.0, 0.875, 0.5, 0.875, 0.5, 0.875, 1.0, 0.8125, 1.0, 0.8125, 0.5, 0.8125, 0.5, 0.8125, 1.0, 0.75, 1.0, 0.75, 0.5, 0.75, 0.5, 0.75, 1.0, 0.6875, 1.0, 0.6875, 0.5, 0.6875, 0.5, 0.6875, 1.0, 0.625, 1.0, 0.625, 0.5, 0.625, 0.5, 0.625, 1.0, 0.5625, 1.0, 0.5625, 0.5, 0.5625, 0.5, 0.5625, 1.0, 0.5, 1.0, 0.5, 0.5, 0.5, 0.5, 0.5, 1.0, 0.4375, 1.0, 0.4375, 0.5, 0.4375, 0.5, 0.4375, 1.0, 0.375, 1.0, 0.375, 0.5, 0.375, 0.5, 0.375, 1.0, 0.3125, 1.0, 0.3125, 0.5, 0.3125, 0.5, 0.3125, 1.0, 0.25, 1.0, 0.25, 0.5, 0.25, 0.5, 0.25, 1.0, 0.1875, 1.0, 0.1875, 0.5, 0.1875, 0.5, 0.1875, 1.0, 0.125, 1.0, 0.125, 0.5, 0.3418, 0.4717, 0.25, 0.49, 0.1582, 0.4717, 0.08029, 0.4197, 0.02827, 0.3418, 0.01, 0.25, 0.02827, 0.1582, 0.08029, 0.08029, 0.1582, 0.02827, 0.25, 0.01, 0.3418, 0.02827, 0.4197, 0.08029, 0.4717, 0.1582, 0.49, 0.25, 0.4717, 0.3418, 0.4197, 0.4197, 0.125, 0.5, 0.125, 1.0, 0.0625, 1.0, 0.0625, 0.5, 0.0625, 0.5, 0.0625, 1.0, 0.0, 1.0, 0.0, 0.5, 0.75, 0.49, 0.8418, 0.4717, 0.9197, 0.4197, 0.9717, 0.3418, 0.99, 0.25, 0.9717, 0.1582, 0.9197, 0.08029, 0.8418, 0.02827, 0.75, 0.01, 0.6582, 0.02827, 0.5803, 0.08029, 0.5283, 0.1582, 0.51, 0.25, 0.5283, 0.3418, 0.5803, 0.4197, 0.6582, 0.4717])
me_cylinder_014.update()

# ---- objects
ob_cube = bpy.data.objects.new('Cube', me_cube_001)
ob_cube_001 = bpy.data.objects.new('Cube.001', me_cube_002)
ob_cube_002 = bpy.data.objects.new('Cube.002', me_cube_003)
ob_cylinder_003 = bpy.data.objects.new('Cylinder.003', me_cylinder_007)
ob_point = bpy.data.objects.new('Point', light_point)
ob_cylinder_001 = bpy.data.objects.new('Cylinder.001', me_cylinder_013)
ob_cylinder_002 = bpy.data.objects.new('Cylinder.002', me_cylinder_014)

# ---- transforms, parenting, visibility, modifiers, constraints
ob_cube.location = (3.209, 0.4168, -1.216)
ob_cube.rotation_euler = (-3.142, -2.849e-14, -4.768e-07)
ob_cube.scale = (-17.84, -15.83, -0.1866)
ob_cube_001.location = (1.431, 0.2603, -2.844)
ob_cube_001.rotation_euler = (3.142, 2.849e-14, -4.768e-07)
ob_cube_001.scale = (-17.9, -15.88, -0.3718)
ob_cube_002.location = (10.35, -2.122, -0.5322)
ob_cube_002.rotation_euler = (-3.142, -2.849e-14, -4.768e-07)
ob_cube_002.scale = (-17.84, -15.83, -0.1866)
ob_cylinder_003.location = (-9.161, 4.11, 0.2621)
ob_cylinder_003.rotation_euler = (0.0, -0.0, -1.393)
_m = ob_cylinder_003.modifiers.new('Array', 'ARRAY')
_m.count = 12
_m.use_constant_offset = True
_m.constant_offset_displace = (0.4269, 0.0, 0.0)
_m.use_relative_offset = False
_m.relative_offset_displace = (1.82, 0.0, 0.0)
ob_point.location = (-10.91, 1.422, 0.1121)
ob_cylinder_001.location = (-6.035, 5.127, 0.2621)
ob_cylinder_001.rotation_euler = (0.0, -0.0, -1.393)
_m = ob_cylinder_001.modifiers.new('Array', 'ARRAY')
_m.count = 14
_m.use_constant_offset = True
_m.constant_offset_displace = (0.4269, 0.0, 0.0)
_m.use_relative_offset = False
_m.relative_offset_displace = (1.82, 0.0, 0.0)
ob_cylinder_002.location = (-4.838, 5.337, 0.2621)
ob_cylinder_002.rotation_euler = (0.0, -0.0, -1.393)
_m = ob_cylinder_002.modifiers.new('Array', 'ARRAY')
_m.count = 14
_m.use_constant_offset = True
_m.constant_offset_displace = (0.4269, 0.0, 0.0)
_m.use_relative_offset = False
_m.relative_offset_displace = (1.82, 0.0, 0.0)

# ---- collection membership
scene.collection.objects.link(ob_cube)
scene.collection.objects.link(ob_cube_001)
scene.collection.objects.link(ob_cube_002)
col_collection.objects.link(ob_cylinder_003)
col_collection.objects.link(ob_point)
col_collection.objects.link(ob_cylinder_001)
col_collection.objects.link(ob_cylinder_002)

# ---- scene / render settings (as saved in the file)
scene.frame_start = 1; scene.frame_end = 250; scene.frame_set(3)
scene.render.engine = 'BLENDER_EEVEE_NEXT'
scene.cycles.sampling_pattern = 'TABULATED_SOBOL'
scene.unit_settings.scale_length = 0.00595
bpy.context.view_layer.update()

# ---- added for rendering (the .blend has no active camera): camera
cam_auto = bpy.data.cameras.new('AutoCamera')
cam_auto.lens = 50.0
cam_auto.sensor_width = 36.0
cam_auto.clip_end = 1000.0
ob_auto_camera = bpy.data.objects.new('AutoCamera', cam_auto)
scene.collection.objects.link(ob_auto_camera)
ob_auto_camera.location = (31.4133, -36.6431, 21.9507)
ob_auto_camera.rotation_euler = (1.09748, -7.21219e-08, 0.694738)
scene.camera = ob_auto_camera
bpy.context.view_layer.update()
